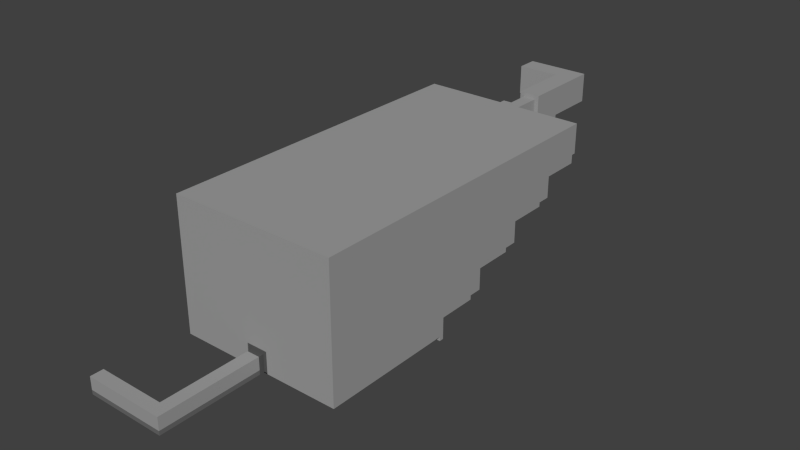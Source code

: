 # Source: hub.blend  (saved by Blender 2.75.0; exported with 4.5.12 LTS)
import bpy
from mathutils import Matrix  # noqa: F401  (used for matrix-valued properties, if any)

bpy.ops.wm.read_factory_settings(use_empty=True)
scene = bpy.context.scene
scene.name = 'Scene'

# ---- collections
col_collection_1 = bpy.data.collections.new('Collection 1'); scene.collection.children.link(col_collection_1)
col_collection_2 = bpy.data.collections.new('Collection 2'); scene.collection.children.link(col_collection_2)

# ---- materials (node trees are filled in below, after node groups)
mat_dark = bpy.data.materials.new('Dark')
mat_dark.alpha_threshold = 0.0
mat_dark.use_transparent_shadow = False
mat_dark.diffuse_color = (0.1, 0.1, 0.1, 1.0)
mat_dark.roughness = 0.5
mat_dark.line_color = (0.0, 0.0, 0.0, 1.0)
mat_stone = bpy.data.materials.new('Stone')
mat_stone.alpha_threshold = 0.0
mat_stone.use_transparent_shadow = False
mat_stone.diffuse_color = (0.35, 0.35, 0.35, 1.0)
mat_stone.roughness = 0.5
mat_stone.line_color = (0.0, 0.0, 0.0, 1.0)
mat_mid = bpy.data.materials.new('Mid')
mat_mid.alpha_threshold = 0.0
mat_mid.use_transparent_shadow = False
mat_mid.diffuse_color = (0.152, 0.152, 0.152, 1.0)
mat_mid.roughness = 0.5
mat_mid.line_color = (0.0, 0.0, 0.0, 1.0)
mat_invisible = bpy.data.materials.new('Invisible')
mat_invisible.alpha_threshold = 0.0
mat_invisible.use_transparent_shadow = False
mat_invisible.diffuse_color = (0.0, 0.0, 0.0, 1.0)
mat_invisible.roughness = 0.5
mat_invisible.line_color = (0.0, 0.0, 0.0, 1.0)
mat_shaded = bpy.data.materials.new('Shaded')
mat_shaded.alpha_threshold = 0.0
mat_shaded.use_transparent_shadow = False
mat_shaded.diffuse_color = (0.3, 0.3, 0.3, 1.0)
mat_shaded.roughness = 0.5
mat_shaded.line_color = (0.0, 0.0, 0.0, 1.0)

# ---- material node trees

# ---- world
world_world = bpy.data.worlds.new('World'); scene.world = world_world
world_world.color = (0.05088, 0.05088, 0.05088)
world_world.use_sun_shadow = False
world_world.sun_shadow_jitter_overblur = 0.0
world_world.cycles.sampling_method = 'MANUAL'
world_world.cycles.sample_map_resolution = 256

# ---- meshes
me_cube_000 = bpy.data.meshes.new('Cube.000')
me_cube_000.from_pydata([(1.5, 0.0, -2.5), (-1.5, 0.0, -2.5), (1.5, 0.0, 2.6), (-1.5, 0.0, 2.6), (1.5, -1.0, -2.5), (-1.5, -1.0, -2.5), (1.5, -1.0, 2.6), (-1.5, -1.0, 2.6)], [], [(0, 1, 3, 2), (4, 6, 7, 5), (3, 1, 5, 7), (2, 3, 7, 6), (0, 2, 6, 4), (1, 0, 4, 5)])
me_cube_000.polygons.foreach_set('material_index', [2, 2, 2, 2, 2, 2])
me_cube_000.materials.append(mat_dark)
me_cube_000.materials.append(mat_stone)
me_cube_000.materials.append(mat_mid)
me_cube_000.use_remesh_preserve_volume = False
me_cube_000.use_remesh_preserve_attributes = False
me_cube_000.use_mirror_vertex_groups = False
me_cube_000.update()
me_cube_014 = bpy.data.meshes.new('Cube.014')
me_cube_014.from_pydata([(-1.5, -2.091, 1.227), (-1.5, 6.909, 1.227), (-1.5, 6.909, 2.227), (1.5, -2.091, 1.227), (1.5, 6.909, 1.227), (1.5, 6.909, 2.227), (2.5, 6.909, 2.227), (2.5, 6.909, 1.227), (2.5, -2.091, 2.227), (2.5, -2.091, 1.227), (-2.5, -2.091, 1.227), (-2.5, -2.091, 2.227), (-2.5, 6.909, 2.227), (-2.5, 6.909, 1.227), (-1.5, 6.909, -2.773), (-1.5, -2.091, -2.773), (-2.5, 6.909, -2.773), (-2.5, -2.091, -2.773), (-1.5, 6.909, -3.773), (-1.5, -2.091, -3.773), (-2.5, 6.909, -3.773), (-2.5, -2.091, -3.773), (1.5, 6.909, -2.773), (1.5, -2.091, -2.773), (1.5, 6.909, -3.773), (1.5, -2.091, -3.773), (2.5, 6.909, -2.773), (2.5, -2.091, -2.773), (2.5, 6.909, -3.773), (2.5, -2.091, -3.773), (18.5, 6.909, 2.227), (18.5, 6.909, 1.227), (18.5, -2.091, 2.227), (18.5, -2.091, 1.227), (19.5, 6.909, 2.227), (19.5, 6.909, 1.227), (19.5, -2.091, 2.227), (19.5, -2.091, 1.227), (-18.5, -2.091, 1.227), (-18.5, -2.091, 2.227), (-18.5, 6.909, 2.227), (-18.5, 6.909, 1.227), (-19.5, -2.091, 1.227), (-19.5, -2.091, 2.227), (-19.5, 6.909, 2.227), (-19.5, 6.909, 1.227), (-2.5, -3.091, 1.227), (-2.5, -3.091, 2.227), (-18.5, -3.091, 1.227), (-18.5, -3.091, 2.227), (2.5, -3.091, 2.227), (2.5, -3.091, 1.227), (18.5, -3.091, 2.227), (18.5, -3.091, 1.227), (-1.5, -3.091, 1.227), (-1.5, -3.091, 2.227), (1.5, -3.091, 2.227), (1.5, -3.091, 1.227), (-1.5, -3.091, -2.773), (-2.5, -3.091, -2.773), (-1.5, -3.091, -3.773), (-2.5, -3.091, -3.773), (1.5, -3.091, -3.773), (1.5, -3.091, -2.773), (2.5, -3.091, -3.773), (2.5, -3.091, -2.773), (-19.5, -3.091, 1.227), (-19.5, -3.091, 2.227), (-18.5, -2.091, -2.773), (18.5, -2.091, -2.773), (19.5, -3.091, 2.227), (19.5, -3.091, 1.227), (-19.5, -2.091, -2.773), (-18.5, -3.091, -2.773), (-19.5, -3.091, -2.773), (-18.5, -2.091, -3.773), (-18.5, -3.091, -3.773), (-19.5, -2.091, -3.773), (-19.5, -3.091, -3.773), (19.5, -2.091, -2.773), (18.5, -3.091, -2.773), (19.5, -3.091, -2.773), (18.5, -2.091, -3.773), (18.5, -3.091, -3.773), (19.5, -2.091, -3.773), (19.5, -3.091, -3.773), (-1.5, -2.091, 3.227), (-1.5, 6.909, 3.227), (1.5, -2.091, 3.227), (1.5, 6.909, 3.227), (2.5, 6.909, 3.227), (2.5, -2.091, 3.227), (-2.5, -2.091, 3.227), (-2.5, 6.909, 3.227), (18.5, 6.909, 3.227), (18.5, -2.091, 3.227), (19.5, 6.909, 3.227), (19.5, -2.091, 3.227), (-18.5, -2.091, 3.227), (-18.5, 6.909, 3.227), (-19.5, -2.091, 3.227), (-19.5, 6.909, 3.227), (-2.5, -3.091, 3.227), (-18.5, -3.091, 3.227), (2.5, -3.091, 3.227), (18.5, -3.091, 3.227), (-1.5, -3.091, 3.227), (1.5, -3.091, 3.227), (-19.5, -3.091, 3.227), (19.5, -3.091, 3.227), (1.5, 6.909, -1.773), (1.5, -2.091, -1.773), (-1.5, -2.091, -1.773), (-1.5, 6.909, -1.773), (-2.5, -3.291, 1.227), (-2.5, -3.291, 2.227), (2.5, -3.291, 2.227), (2.5, -3.291, 1.227), (-1.5, -3.291, 1.227), (-1.5, -3.291, 2.227), (1.5, -3.291, 2.227), (1.5, -3.291, 1.227), (-1.5, -3.291, -2.773), (-2.5, -3.291, -2.773), (2.5, -3.291, -2.773), (1.5, -3.291, -2.773)], [], [(113, 112, 15, 14), (2, 5, 4, 1), (67, 49, 103, 108), (0, 1, 4, 3), (49, 47, 102, 103), (8, 9, 51, 50), (3, 4, 7, 9), (70, 36, 97, 109), (4, 5, 6, 7), (13, 10, 38, 41), (43, 67, 108, 100), (2, 1, 13, 12), (15, 112, 0, 54, 58), (29, 27, 65, 64), (13, 1, 113, 14, 16), (10, 13, 16, 17), (18, 19, 21, 20), (19, 18, 24, 25), (16, 14, 18, 20), (17, 16, 20, 21), (24, 22, 26, 28), (21, 19, 60, 61), (14, 15, 23, 22), (18, 14, 22, 24), (26, 27, 29, 28), (25, 24, 28, 29), (26, 22, 110, 4, 7), (27, 26, 7, 9), (25, 29, 64, 62), (110, 111, 3, 4), (33, 31, 35, 37), (7, 6, 30, 31), (9, 7, 31, 33), (34, 30, 94, 96), (34, 36, 37, 35), (56, 50, 104, 107), (32, 33, 37, 36), (31, 30, 34, 35), (38, 39, 43, 42), (55, 56, 107, 106), (12, 13, 41, 40), (43, 44, 45, 42), (41, 38, 42, 45), (30, 6, 90, 94), (40, 41, 45, 44), (46, 47, 49, 48), (47, 55, 106, 102), (10, 11, 47, 46), (66, 42, 72, 74), (50, 51, 53, 52), (2, 12, 93, 87), (71, 53, 80, 81), (33, 37, 79, 69), (46, 59, 123, 114), (58, 59, 61, 60), (58, 60, 62, 63), (63, 62, 64, 65), (17, 21, 61, 59), (0, 3, 57, 54), (3, 111, 23, 63, 57), (19, 25, 62, 60), (23, 15, 58, 63), (27, 9, 51, 65), (5, 2, 87, 89), (54, 57, 121, 118), (51, 50, 116, 117), (55, 47, 115, 119), (56, 55, 119, 120), (50, 52, 105, 104), (10, 17, 59, 46), (48, 49, 67, 66), (43, 42, 66, 67), (42, 38, 68, 72), (6, 5, 89, 90), (48, 66, 74, 73), (52, 53, 71, 70), (73, 74, 78, 76), (37, 71, 81, 79), (37, 36, 70, 71), (44, 43, 100, 101), (69, 79, 84, 82), (75, 76, 78, 77), (46, 48, 73, 59), (74, 72, 77, 78), (38, 10, 17, 68), (79, 81, 85, 84), (72, 68, 75, 77), (68, 17, 21, 75), (75, 21, 61, 76), (59, 73, 76, 61), (83, 82, 84, 85), (9, 33, 69, 27), (53, 51, 65, 80), (81, 80, 83, 85), (27, 69, 82, 29), (29, 82, 83, 64), (80, 65, 64, 83), (88, 86, 106, 107), (88, 89, 87, 86), (89, 88, 91, 90), (86, 87, 93, 92), (90, 91, 95, 94), (94, 95, 97, 96), (92, 93, 99, 98), (98, 99, 101, 100), (92, 98, 103, 102), (95, 91, 104, 105), (91, 88, 107, 104), (86, 92, 102, 106), (103, 98, 100, 108), (95, 105, 109, 97), (52, 70, 109, 105), (12, 40, 99, 93), (36, 34, 96, 97), (40, 44, 101, 99), (22, 23, 111, 110), (1, 0, 112, 113), (120, 119, 118, 121), (120, 121, 117, 116), (118, 119, 115, 114), (118, 114, 123, 122), (125, 124, 117, 121), (50, 56, 120, 116), (63, 65, 124, 125), (59, 58, 122, 123), (65, 51, 117, 124), (47, 46, 114, 115), (57, 63, 125, 121), (58, 54, 118, 122)])
me_cube_014.polygons.foreach_set('material_index', [0, 1, 2, 1, 2, 1, 1, 1, 1, 1, 1, 1, 0, 1, 1, 1, 1, 1, 1, 1, 1, 1, 1, 1, 1, 1, 1, 1, 1, 1, 1, 1, 1, 1, 1, 2, 1, 1, 1, 2, 1, 1, 1, 1, 1, 1, 2, 1, 1, 1, 1, 1, 1, 0, 1, 1, 1, 1, 0, 0, 1, 1, 1, 1, 0, 0, 0, 0, 2, 1, 1, 1, 1, 1, 1, 1, 1, 1, 1, 1, 1, 1, 1, 1, 1, 1, 1, 1, 1, 1, 1, 1, 1, 1, 1, 1, 1, 0, 1, 1, 1, 1, 0, 1, 0, 0, 0, 0, 0, 0, 0, 2, 1, 1, 1, 0, 1, 0, 0, 0, 0, 0, 0, 1, 1, 0, 0, 0, 0])
me_cube_014.materials.append(mat_mid)
me_cube_014.materials.append(mat_stone)
me_cube_014.materials.append(mat_dark)
me_cube_014.use_remesh_preserve_volume = False
me_cube_014.use_remesh_preserve_attributes = False
me_cube_014.use_mirror_vertex_groups = False
me_cube_014.update()
me_cube_001 = bpy.data.meshes.new('Cube.001')
me_cube_001.from_pydata([(-1.5, 0.0, -2.0), (1.5, 0.0, -2.0), (-1.5, 0.0, 3.0), (1.5, 0.0, 3.0)], [], [(3, 1, 0, 2)])
me_cube_001.materials.append(mat_invisible)
me_cube_001.use_remesh_preserve_volume = False
me_cube_001.use_remesh_preserve_attributes = False
me_cube_001.use_mirror_vertex_groups = False
me_cube_001.update()
me_plane_006 = bpy.data.meshes.new('Plane.006')
me_plane_006.from_pydata([(4.0, 0.0, -1.0), (1.0, 0.0, -1.0), (4.0, 1.0, -1.0), (1.0, 1.0, -1.0), (0.0, 0.0, -1.0), (0.0, 1.0, -1.0), (5.0, 0.0, -1.0), (5.0, 1.0, -1.0), (4.0, 15.0, -1.0), (1.0, 15.0, -1.0), (0.0, 15.0, -1.0), (5.0, 15.0, -1.0), (4.0, 16.0, -1.0), (1.0, 16.0, -1.0), (0.0, 16.0, -1.0), (5.0, 16.0, -1.0), (4.0, 19.0, -1.0), (1.0, 19.0, -1.0), (0.0, 19.0, -1.0), (5.0, 19.0, -1.0), (4.0, 20.0, -1.0), (1.0, 20.0, -1.0), (0.0, 20.0, -1.0), (5.0, 20.0, -1.0), (-9.0, 15.0, -1.0), (-9.0, 16.0, -1.0), (-9.0, 19.0, -1.0), (-9.0, 20.0, -1.0), (-10.0, 15.0, -1.0), (-10.0, 16.0, -1.0), (-10.0, 19.0, -1.0), (-10.0, 20.0, -1.0), (4.0, 0.0, 0.0), (1.0, 0.0, 0.0), (4.0, 1.0, 0.0), (1.0, 1.0, 0.0), (0.0, 0.0, 0.0), (0.0, 1.0, 0.0), (5.0, 0.0, 0.0), (5.0, 1.0, 0.0), (4.0, 15.0, 0.0), (1.0, 15.0, 0.0), (0.0, 15.0, 0.0), (5.0, 15.0, 0.0), (4.0, 16.0, 0.0), (1.0, 16.0, 0.0), (0.0, 16.0, 0.0), (5.0, 16.0, 0.0), (4.0, 19.0, 0.0), (1.0, 19.0, 0.0), (0.0, 19.0, 0.0), (5.0, 19.0, 0.0), (4.0, 20.0, 0.0), (1.0, 20.0, 0.0), (0.0, 20.0, 0.0), (5.0, 20.0, 0.0), (-9.0, 15.0, 0.0), (-9.0, 16.0, 0.0), (-9.0, 19.0, 0.0), (-9.0, 20.0, 0.0), (-10.0, 15.0, 0.0), (-10.0, 16.0, 0.0), (-10.0, 19.0, 0.0), (-10.0, 20.0, 0.0), (4.0, 0.0, 1.0), (1.0, 0.0, 1.0), (4.0, 1.0, 1.0), (1.0, 1.0, 1.0), (0.0, 0.0, 1.0), (0.0, 1.0, 1.0), (5.0, 0.0, 1.0), (5.0, 1.0, 1.0), (4.0, 15.0, 1.0), (1.0, 15.0, 1.0), (0.0, 15.0, 1.0), (5.0, 15.0, 1.0), (4.0, 16.0, 1.0), (1.0, 16.0, 1.0), (0.0, 16.0, 1.0), (5.0, 16.0, 1.0), (4.0, 19.0, 1.0), (1.0, 19.0, 1.0), (0.0, 19.0, 1.0), (5.0, 19.0, 1.0), (4.0, 20.0, 1.0), (1.0, 20.0, 1.0), (0.0, 20.0, 1.0), (5.0, 20.0, 1.0), (-9.0, 15.0, 1.0), (-9.0, 16.0, 1.0), (-9.0, 19.0, 1.0), (-9.0, 20.0, 1.0), (-10.0, 15.0, 1.0), (-10.0, 16.0, 1.0), (-10.0, 19.0, 1.0), (-10.0, 20.0, 1.0), (4.0, 0.0, 5.0), (1.0, 0.0, 5.0), (4.0, 1.0, 5.0), (1.0, 1.0, 5.0), (0.0, 0.0, 5.0), (0.0, 1.0, 5.0), (5.0, 0.0, 5.0), (5.0, 1.0, 5.0), (4.0, 15.0, 5.0), (1.0, 15.0, 5.0), (0.0, 15.0, 5.0), (5.0, 15.0, 5.0), (4.0, 16.0, 5.0), (1.0, 16.0, 5.0), (0.0, 16.0, 5.0), (5.0, 16.0, 5.0), (4.0, 19.0, 5.0), (1.0, 19.0, 5.0), (0.0, 19.0, 5.0), (5.0, 19.0, 5.0), (4.0, 20.0, 5.0), (1.0, 20.0, 5.0), (0.0, 20.0, 5.0), (5.0, 20.0, 5.0), (-9.0, 15.0, 5.0), (-9.0, 16.0, 5.0), (-9.0, 19.0, 5.0), (-9.0, 20.0, 5.0), (-10.0, 15.0, 5.0), (-10.0, 16.0, 5.0), (-10.0, 19.0, 5.0), (-10.0, 20.0, 5.0), (4.0, 0.0, 6.0), (1.0, 0.0, 6.0), (4.0, 1.0, 6.0), (1.0, 1.0, 6.0), (0.0, 0.0, 6.0), (0.0, 1.0, 6.0), (5.0, 0.0, 6.0), (5.0, 1.0, 6.0), (4.0, 15.0, 6.0), (1.0, 15.0, 6.0), (0.0, 15.0, 6.0), (5.0, 15.0, 6.0), (4.0, 16.0, 6.0), (1.0, 16.0, 6.0), (0.0, 16.0, 6.0), (5.0, 16.0, 6.0), (4.0, 19.0, 6.0), (1.0, 19.0, 6.0), (0.0, 19.0, 6.0), (5.0, 19.0, 6.0), (4.0, 20.0, 6.0), (1.0, 20.0, 6.0), (0.0, 20.0, 6.0), (5.0, 20.0, 6.0), (-9.0, 15.0, 6.0), (-9.0, 16.0, 6.0), (-9.0, 19.0, 6.0), (-9.0, 20.0, 6.0), (-10.0, 15.0, 6.0), (-10.0, 16.0, 6.0), (-10.0, 19.0, 6.0), (-10.0, 20.0, 6.0)], [], [(1, 3, 2, 0), (1, 4, 5, 3), (2, 7, 6, 0), (2, 8, 11, 7), (5, 10, 9, 3), (3, 9, 8, 2), (8, 12, 15, 11), (10, 14, 13, 9), (9, 13, 12, 8), (12, 16, 19, 15), (14, 18, 17, 13), (13, 17, 16, 12), (16, 20, 23, 19), (18, 22, 21, 17), (17, 21, 20, 16), (18, 26, 27, 22), (14, 25, 26, 18), (10, 24, 25, 14), (26, 30, 31, 27), (25, 29, 30, 26), (24, 28, 29, 25), (33, 32, 34, 35), (58, 50, 82, 90), (43, 47, 79, 75), (53, 54, 86, 85), (46, 57, 89, 78), (35, 34, 40, 41), (41, 45, 77, 73), (61, 60, 92, 93), (41, 40, 44, 45), (50, 49, 81, 82), (46, 45, 49, 50), (45, 44, 48, 49), (39, 43, 75, 71), (34, 32, 64, 66), (63, 62, 94, 95), (35, 41, 73, 67), (46, 50, 58, 57), (36, 33, 65, 68), (48, 44, 76, 80), (57, 58, 62, 61), (59, 63, 95, 91), (30, 29, 61, 62), (19, 23, 55, 51), (1, 0, 32, 33), (23, 20, 52, 55), (24, 10, 42, 56), (0, 6, 38, 32), (20, 21, 53, 52), (22, 27, 59, 54), (28, 24, 56, 60), (6, 7, 39, 38), (27, 31, 63, 59), (4, 1, 33, 36), (31, 30, 62, 63), (7, 11, 43, 39), (29, 28, 60, 61), (11, 15, 47, 43), (21, 22, 54, 53), (15, 19, 51, 47), (5, 4, 36, 37), (10, 5, 37, 42), (65, 67, 99, 97), (67, 73, 105, 99), (69, 68, 100, 101), (79, 83, 115, 111), (86, 91, 123, 118), (85, 86, 118, 117), (88, 74, 106, 120), (75, 79, 111, 107), (95, 94, 126, 127), (73, 77, 109, 105), (91, 95, 127, 123), (82, 81, 113, 114), (72, 66, 98, 104), (92, 88, 120, 124), (57, 61, 93, 89), (47, 51, 83, 79), (62, 58, 90, 94), (37, 36, 68, 69), (42, 37, 69, 74), (51, 55, 87, 83), (33, 35, 67, 65), (40, 34, 66, 72), (49, 48, 80, 81), (56, 42, 74, 88), (55, 52, 84, 87), (54, 59, 91, 86), (52, 53, 85, 84), (32, 38, 70, 64), (44, 40, 72, 76), (60, 56, 88, 92), (38, 39, 71, 70), (45, 46, 78, 77), (118, 123, 155, 150), (117, 118, 150, 149), (120, 106, 138, 152), (107, 111, 143, 139), (127, 126, 158, 159), (123, 127, 159, 155), (124, 120, 152, 156), (106, 101, 133, 138), (153, 142, 146, 154), (141, 140, 144, 145), (145, 146, 142, 141), (71, 75, 107, 103), (89, 93, 125, 121), (81, 80, 112, 113), (94, 90, 122, 126), (83, 87, 119, 115), (64, 70, 102, 96), (93, 92, 124, 125), (87, 84, 116, 119), (70, 71, 103, 102), (76, 72, 104, 108), (78, 89, 121, 110), (84, 85, 117, 116), (68, 65, 97, 100), (77, 78, 110, 109), (90, 82, 114, 122), (80, 76, 108, 112), (66, 64, 96, 98), (74, 69, 101, 106), (129, 131, 133, 132), (130, 128, 134, 135), (130, 135, 139, 136), (133, 131, 137, 138), (136, 139, 143, 140), (138, 137, 141, 142), (140, 143, 147, 144), (144, 147, 151, 148), (146, 145, 149, 150), (145, 144, 148, 149), (146, 150, 155, 154), (138, 142, 153, 152), (154, 155, 159, 158), (152, 153, 157, 156), (111, 115, 147, 143), (101, 100, 132, 133), (103, 107, 139, 135), (137, 136, 140, 141), (96, 128, 129, 97), (115, 119, 151, 147), (96, 102, 134, 128), (125, 124, 156, 157), (119, 116, 148, 151), (102, 103, 135, 134), (157, 158, 126, 125), (116, 117, 149, 148), (100, 97, 129, 132), (157, 153, 154, 158), (131, 129, 128, 130), (137, 131, 130, 136), (98, 96, 97, 99), (104, 98, 99, 105), (108, 104, 105, 109), (110, 114, 113, 109), (108, 109, 113, 112), (122, 114, 110, 121), (126, 122, 121, 125)])
me_plane_006.polygons.foreach_set('material_index', [0, 0, 0, 0, 0, 0, 0, 0, 0, 0, 0, 0, 0, 0, 0, 0, 0, 0, 0, 0, 0, 0, 1, 0, 0, 1, 0, 1, 0, 0, 1, 0, 0, 0, 1, 0, 1, 0, 0, 1, 0, 0, 0, 0, 0, 0, 0, 0, 0, 0, 0, 0, 0, 0, 0, 0, 0, 0, 0, 0, 0, 0, 0, 0, 0, 0, 0, 0, 0, 0, 0, 0, 0, 0, 0, 0, 1, 0, 1, 0, 0, 0, 1, 1, 1, 0, 0, 0, 0, 0, 1, 0, 0, 1, 0, 0, 0, 0, 0, 0, 0, 0, 0, 0, 0, 0, 0, 0, 0, 0, 0, 0, 0, 0, 0, 0, 0, 0, 0, 0, 0, 0, 0, 0, 0, 0, 0, 0, 0, 0, 0, 0, 0, 0, 0, 0, 0, 0, 0, 0, 0, 0, 0, 0, 0, 0, 0, 0, 0, 0, 0, 0, 0, 0, 0, 0, 0, 0, 0, 0])
me_plane_006.materials.append(mat_stone)
me_plane_006.materials.append(mat_mid)
me_plane_006.use_remesh_preserve_volume = False
me_plane_006.use_remesh_preserve_attributes = False
me_plane_006.use_mirror_vertex_groups = False
me_plane_006.update()
me_plane_004 = bpy.data.meshes.new('Plane.004')
me_plane_004.from_pydata([(4.0, 0.0, -1.0), (1.0, 0.0, -1.0), (4.0, 1.0, -1.0), (1.0, 1.0, -1.0), (0.0, 0.0, -1.0), (0.0, 1.0, -1.0), (5.0, 0.0, -1.0), (5.0, 1.0, -1.0), (4.0, 15.0, -1.0), (1.0, 15.0, -1.0), (0.0, 15.0, -1.0), (5.0, 15.0, -1.0), (4.0, 16.0, -1.0), (1.0, 16.0, -1.0), (0.0, 16.0, -1.0), (5.0, 16.0, -1.0), (4.0, 19.0, -1.0), (1.0, 19.0, -1.0), (0.0, 19.0, -1.0), (5.0, 19.0, -1.0), (4.0, 20.0, -1.0), (1.0, 20.0, -1.0), (0.0, 20.0, -1.0), (5.0, 20.0, -1.0), (-9.0, 15.0, -1.0), (-9.0, 16.0, -1.0), (-9.0, 19.0, -1.0), (-9.0, 20.0, -1.0), (-10.0, 15.0, -1.0), (-10.0, 16.0, -1.0), (-10.0, 19.0, -1.0), (-10.0, 20.0, -1.0), (4.0, 0.0, 0.0), (1.0, 0.0, 0.0), (4.0, 1.0, 0.0), (1.0, 1.0, 0.0), (0.0, 0.0, 0.0), (0.0, 1.0, 0.0), (5.0, 0.0, 0.0), (5.0, 1.0, 0.0), (4.0, 15.0, 0.0), (1.0, 15.0, 0.0), (0.0, 15.0, 0.0), (5.0, 15.0, 0.0), (4.0, 16.0, 0.0), (1.0, 16.0, 0.0), (0.0, 16.0, 0.0), (5.0, 16.0, 0.0), (4.0, 19.0, 0.0), (1.0, 19.0, 0.0), (0.0, 19.0, 0.0), (5.0, 19.0, 0.0), (4.0, 20.0, 0.0), (1.0, 20.0, 0.0), (0.0, 20.0, 0.0), (5.0, 20.0, 0.0), (-9.0, 15.0, 0.0), (-9.0, 16.0, 0.0), (-9.0, 19.0, 0.0), (-9.0, 20.0, 0.0), (-10.0, 15.0, 0.0), (-10.0, 16.0, 0.0), (-10.0, 19.0, 0.0), (-10.0, 20.0, 0.0), (4.0, 0.0, 1.0), (1.0, 0.0, 1.0), (4.0, 1.0, 1.0), (1.0, 1.0, 1.0), (0.0, 0.0, 1.0), (0.0, 1.0, 1.0), (5.0, 0.0, 1.0), (5.0, 1.0, 1.0), (4.0, 15.0, 1.0), (1.0, 15.0, 1.0), (0.0, 15.0, 1.0), (5.0, 15.0, 1.0), (4.0, 16.0, 1.0), (1.0, 16.0, 1.0), (0.0, 16.0, 1.0), (5.0, 16.0, 1.0), (4.0, 19.0, 1.0), (1.0, 19.0, 1.0), (0.0, 19.0, 1.0), (5.0, 19.0, 1.0), (4.0, 20.0, 1.0), (1.0, 20.0, 1.0), (0.0, 20.0, 1.0), (5.0, 20.0, 1.0), (-9.0, 15.0, 1.0), (-9.0, 16.0, 1.0), (-9.0, 19.0, 1.0), (-9.0, 20.0, 1.0), (-10.0, 15.0, 1.0), (-10.0, 16.0, 1.0), (-10.0, 19.0, 1.0), (-10.0, 20.0, 1.0), (4.0, 0.0, 4.0), (1.0, 0.0, 4.0), (4.0, 1.0, 4.0), (1.0, 1.0, 4.0), (0.0, 0.0, 4.0), (0.0, 1.0, 4.0), (5.0, 0.0, 4.0), (5.0, 1.0, 4.0), (4.0, 15.0, 4.0), (1.0, 15.0, 4.0), (0.0, 15.0, 4.0), (5.0, 15.0, 4.0), (4.0, 16.0, 4.0), (1.0, 16.0, 4.0), (0.0, 16.0, 4.0), (5.0, 16.0, 4.0), (4.0, 19.0, 4.0), (1.0, 19.0, 4.0), (0.0, 19.0, 4.0), (5.0, 19.0, 4.0), (4.0, 20.0, 4.0), (1.0, 20.0, 4.0), (0.0, 20.0, 4.0), (5.0, 20.0, 4.0), (-9.0, 15.0, 4.0), (-9.0, 16.0, 4.0), (-9.0, 19.0, 4.0), (-9.0, 20.0, 4.0), (-10.0, 15.0, 4.0), (-10.0, 16.0, 4.0), (-10.0, 19.0, 4.0), (-10.0, 20.0, 4.0), (4.0, 0.0, 5.0), (1.0, 0.0, 5.0), (4.0, 1.0, 5.0), (1.0, 1.0, 5.0), (0.0, 0.0, 5.0), (0.0, 1.0, 5.0), (5.0, 0.0, 5.0), (5.0, 1.0, 5.0), (4.0, 15.0, 5.0), (1.0, 15.0, 5.0), (0.0, 15.0, 5.0), (5.0, 15.0, 5.0), (4.0, 16.0, 5.0), (1.0, 16.0, 5.0), (0.0, 16.0, 5.0), (5.0, 16.0, 5.0), (4.0, 19.0, 5.0), (1.0, 19.0, 5.0), (0.0, 19.0, 5.0), (5.0, 19.0, 5.0), (4.0, 20.0, 5.0), (1.0, 20.0, 5.0), (0.0, 20.0, 5.0), (5.0, 20.0, 5.0), (-9.0, 15.0, 5.0), (-9.0, 16.0, 5.0), (-9.0, 19.0, 5.0), (-9.0, 20.0, 5.0), (-10.0, 15.0, 5.0), (-10.0, 16.0, 5.0), (-10.0, 19.0, 5.0), (-10.0, 20.0, 5.0)], [], [(1, 3, 2, 0), (1, 4, 5, 3), (2, 7, 6, 0), (2, 8, 11, 7), (5, 10, 9, 3), (3, 9, 8, 2), (8, 12, 15, 11), (10, 14, 13, 9), (9, 13, 12, 8), (12, 16, 19, 15), (14, 18, 17, 13), (13, 17, 16, 12), (16, 20, 23, 19), (18, 22, 21, 17), (17, 21, 20, 16), (18, 26, 27, 22), (14, 25, 26, 18), (10, 24, 25, 14), (26, 30, 31, 27), (25, 29, 30, 26), (24, 28, 29, 25), (33, 32, 34, 35), (58, 50, 82, 90), (43, 47, 79, 75), (53, 54, 86, 85), (46, 57, 89, 78), (35, 34, 40, 41), (41, 45, 77, 73), (61, 60, 92, 93), (41, 40, 44, 45), (50, 49, 81, 82), (46, 45, 49, 50), (45, 44, 48, 49), (39, 43, 75, 71), (34, 32, 64, 66), (63, 62, 94, 95), (35, 41, 73, 67), (46, 50, 58, 57), (36, 33, 65, 68), (48, 44, 76, 80), (57, 58, 62, 61), (59, 63, 95, 91), (30, 29, 61, 62), (19, 23, 55, 51), (1, 0, 32, 33), (23, 20, 52, 55), (24, 10, 42, 56), (0, 6, 38, 32), (20, 21, 53, 52), (22, 27, 59, 54), (28, 24, 56, 60), (6, 7, 39, 38), (27, 31, 63, 59), (4, 1, 33, 36), (31, 30, 62, 63), (7, 11, 43, 39), (29, 28, 60, 61), (11, 15, 47, 43), (21, 22, 54, 53), (15, 19, 51, 47), (5, 4, 36, 37), (10, 5, 37, 42), (65, 67, 99, 97), (67, 73, 105, 99), (69, 68, 100, 101), (79, 83, 115, 111), (86, 91, 123, 118), (85, 86, 118, 117), (88, 74, 106, 120), (75, 79, 111, 107), (95, 94, 126, 127), (73, 77, 109, 105), (91, 95, 127, 123), (82, 81, 113, 114), (72, 66, 98, 104), (92, 88, 120, 124), (57, 61, 93, 89), (47, 51, 83, 79), (62, 58, 90, 94), (37, 36, 68, 69), (42, 37, 69, 74), (51, 55, 87, 83), (33, 35, 67, 65), (40, 34, 66, 72), (49, 48, 80, 81), (56, 42, 74, 88), (55, 52, 84, 87), (54, 59, 91, 86), (52, 53, 85, 84), (32, 38, 70, 64), (44, 40, 72, 76), (60, 56, 88, 92), (38, 39, 71, 70), (45, 46, 78, 77), (118, 123, 155, 150), (117, 118, 150, 149), (120, 106, 138, 152), (107, 111, 143, 139), (127, 126, 158, 159), (123, 127, 159, 155), (124, 120, 152, 156), (106, 101, 133, 138), (153, 142, 146, 154), (141, 140, 144, 145), (145, 146, 142, 141), (71, 75, 107, 103), (89, 93, 125, 121), (81, 80, 112, 113), (94, 90, 122, 126), (83, 87, 119, 115), (64, 70, 102, 96), (93, 92, 124, 125), (87, 84, 116, 119), (70, 71, 103, 102), (76, 72, 104, 108), (78, 89, 121, 110), (84, 85, 117, 116), (68, 65, 97, 100), (77, 78, 110, 109), (90, 82, 114, 122), (80, 76, 108, 112), (66, 64, 96, 98), (74, 69, 101, 106), (129, 131, 133, 132), (130, 128, 134, 135), (130, 135, 139, 136), (133, 131, 137, 138), (136, 139, 143, 140), (138, 137, 141, 142), (140, 143, 147, 144), (144, 147, 151, 148), (146, 145, 149, 150), (145, 144, 148, 149), (146, 150, 155, 154), (138, 142, 153, 152), (154, 155, 159, 158), (152, 153, 157, 156), (111, 115, 147, 143), (101, 100, 132, 133), (103, 107, 139, 135), (137, 136, 140, 141), (96, 128, 129, 97), (115, 119, 151, 147), (96, 102, 134, 128), (125, 124, 156, 157), (119, 116, 148, 151), (102, 103, 135, 134), (157, 158, 126, 125), (116, 117, 149, 148), (100, 97, 129, 132), (157, 153, 154, 158), (131, 129, 128, 130), (137, 131, 130, 136), (98, 96, 97, 99), (104, 98, 99, 105), (108, 104, 105, 109), (110, 114, 113, 109), (108, 109, 113, 112), (122, 114, 110, 121), (126, 122, 121, 125)])
me_plane_004.polygons.foreach_set('material_index', [0, 0, 0, 0, 0, 0, 0, 0, 0, 0, 0, 0, 0, 0, 0, 0, 0, 0, 0, 0, 0, 0, 1, 0, 0, 1, 0, 1, 0, 0, 1, 0, 0, 0, 1, 0, 1, 0, 0, 1, 0, 0, 0, 0, 0, 0, 0, 0, 0, 0, 0, 0, 0, 0, 0, 0, 0, 0, 0, 0, 0, 0, 0, 0, 0, 0, 0, 0, 0, 0, 0, 0, 0, 0, 0, 0, 1, 0, 1, 0, 0, 0, 1, 1, 1, 0, 0, 0, 0, 0, 1, 0, 0, 1, 0, 0, 0, 0, 0, 0, 0, 0, 0, 0, 0, 0, 0, 0, 0, 0, 0, 0, 0, 0, 0, 0, 0, 0, 0, 0, 0, 0, 0, 0, 0, 0, 0, 0, 0, 0, 0, 0, 0, 0, 0, 0, 0, 0, 0, 0, 0, 0, 0, 0, 0, 0, 0, 0, 0, 0, 0, 0, 0, 0, 0, 0, 0, 0, 0, 0])
me_plane_004.materials.append(mat_stone)
me_plane_004.materials.append(mat_mid)
me_plane_004.use_remesh_preserve_volume = False
me_plane_004.use_remesh_preserve_attributes = False
me_plane_004.use_mirror_vertex_groups = False
me_plane_004.update()
me_cube_007 = bpy.data.meshes.new('Cube.007')
me_cube_007.from_pydata([(-1.5, 0.0, -2.0), (1.5, 0.0, -2.0), (-1.5, 0.0, 2.0), (1.5, 0.0, 2.0)], [], [(3, 1, 0, 2)])
me_cube_007.materials.append(mat_invisible)
me_cube_007.use_remesh_preserve_volume = False
me_cube_007.use_remesh_preserve_attributes = False
me_cube_007.use_mirror_vertex_groups = False
me_cube_007.update()
me_cube_012 = bpy.data.meshes.new('Cube.012')
me_cube_012.from_pydata([(-1.5, -2.091, 1.227), (-1.5, 6.909, 1.227), (-1.5, 6.909, 2.227), (1.5, -2.091, 1.227), (1.5, 6.909, 1.227), (1.5, 6.909, 2.227), (2.5, 6.909, 2.227), (2.5, 6.909, 1.227), (2.5, -2.091, 2.227), (2.5, -2.091, 1.227), (-2.5, -2.091, 1.227), (-2.5, -2.091, 2.227), (-2.5, 6.909, 2.227), (-2.5, 6.909, 1.227), (-1.5, 6.909, -2.773), (-1.5, -2.091, -2.773), (-2.5, 6.909, -2.773), (-2.5, -2.091, -2.773), (-1.5, 6.909, -3.773), (-1.5, -2.091, -3.773), (-2.5, 6.909, -3.773), (-2.5, -2.091, -3.773), (1.5, 6.909, -2.773), (1.5, -2.091, -2.773), (1.5, 6.909, -3.773), (1.5, -2.091, -3.773), (2.5, 6.909, -2.773), (2.5, -2.091, -2.773), (2.5, 6.909, -3.773), (2.5, -2.091, -3.773), (18.5, 6.909, 2.227), (18.5, 6.909, 1.227), (18.5, -2.091, 2.227), (18.5, -2.091, 1.227), (19.5, 6.909, 2.227), (19.5, 6.909, 1.227), (19.5, -2.091, 2.227), (19.5, -2.091, 1.227), (-18.5, -2.091, 1.227), (-18.5, -2.091, 2.227), (-18.5, 6.909, 2.227), (-18.5, 6.909, 1.227), (-19.5, -2.091, 1.227), (-19.5, -2.091, 2.227), (-19.5, 6.909, 2.227), (-19.5, 6.909, 1.227), (-2.5, -3.091, 1.227), (-2.5, -3.091, 2.227), (-18.5, -3.091, 1.227), (-18.5, -3.091, 2.227), (2.5, -3.091, 2.227), (2.5, -3.091, 1.227), (18.5, -3.091, 2.227), (18.5, -3.091, 1.227), (-1.5, -3.091, 1.227), (-1.5, -3.091, 2.227), (1.5, -3.091, 2.227), (1.5, -3.091, 1.227), (-1.5, -3.091, -2.773), (-2.5, -3.091, -2.773), (-1.5, -3.091, -3.773), (-2.5, -3.091, -3.773), (1.5, -3.091, -3.773), (1.5, -3.091, -2.773), (2.5, -3.091, -3.773), (2.5, -3.091, -2.773), (-19.5, -3.091, 1.227), (-19.5, -3.091, 2.227), (-18.5, -2.091, -2.773), (18.5, -2.091, -2.773), (19.5, -3.091, 2.227), (19.5, -3.091, 1.227), (-19.5, -2.091, -2.773), (-18.5, -3.091, -2.773), (-19.5, -3.091, -2.773), (-18.5, -2.091, -3.773), (-18.5, -3.091, -3.773), (-19.5, -2.091, -3.773), (-19.5, -3.091, -3.773), (19.5, -2.091, -2.773), (18.5, -3.091, -2.773), (19.5, -3.091, -2.773), (18.5, -2.091, -3.773), (18.5, -3.091, -3.773), (19.5, -2.091, -3.773), (19.5, -3.091, -3.773), (-1.5, -2.091, 3.227), (-1.5, 6.909, 3.227), (1.5, -2.091, 3.227), (1.5, 6.909, 3.227), (2.5, 6.909, 3.227), (2.5, -2.091, 3.227), (-2.5, -2.091, 3.227), (-2.5, 6.909, 3.227), (18.5, 6.909, 3.227), (18.5, -2.091, 3.227), (19.5, 6.909, 3.227), (19.5, -2.091, 3.227), (-18.5, -2.091, 3.227), (-18.5, 6.909, 3.227), (-19.5, -2.091, 3.227), (-19.5, 6.909, 3.227), (-2.5, -3.091, 3.227), (-18.5, -3.091, 3.227), (2.5, -3.091, 3.227), (18.5, -3.091, 3.227), (-1.5, -3.091, 3.227), (1.5, -3.091, 3.227), (-19.5, -3.091, 3.227), (19.5, -3.091, 3.227), (-1.5, 8.909, 2.227), (1.5, 8.909, 2.227), (2.5, 8.909, 2.227), (-2.5, 8.909, 2.227), (18.5, 8.909, 2.227), (19.5, 8.909, 2.227), (-18.5, 8.909, 2.227), (-19.5, 8.909, 2.227), (-1.5, 8.909, 3.227), (1.5, 8.909, 3.227), (2.5, 8.909, 3.227), (-2.5, 8.909, 3.227), (18.5, 8.909, 3.227), (19.5, 8.909, 3.227), (-18.5, 8.909, 3.227), (-19.5, 8.909, 3.227), (-1.5, -2.091, -1.773), (-1.5, 6.909, -1.773), (1.5, 6.909, -1.773), (1.5, -2.091, -1.773), (-2.5, -3.291, 1.227), (-2.5, -3.291, 2.227), (2.5, -3.291, 2.227), (2.5, -3.291, 1.227), (-1.5, -3.291, 1.227), (-1.5, -3.291, 2.227), (1.5, -3.291, 2.227), (1.5, -3.291, 1.227), (-1.5, -3.291, -2.773), (-2.5, -3.291, -2.773), (2.5, -3.291, -2.773), (1.5, -3.291, -2.773)], [], [(127, 126, 15, 14), (2, 5, 4, 1), (67, 49, 103, 108), (0, 1, 4, 3), (49, 47, 102, 103), (8, 9, 51, 50), (3, 4, 7, 9), (70, 36, 97, 109), (4, 5, 6, 7), (13, 10, 38, 41), (43, 67, 108, 100), (2, 1, 13, 12), (15, 126, 0, 54, 58), (29, 27, 65, 64), (13, 1, 127, 14, 16), (10, 13, 16, 17), (18, 19, 21, 20), (19, 18, 24, 25), (16, 14, 18, 20), (17, 16, 20, 21), (24, 22, 26, 28), (21, 19, 60, 61), (14, 15, 23, 22), (18, 14, 22, 24), (26, 27, 29, 28), (25, 24, 28, 29), (26, 22, 128, 4, 7), (27, 26, 7, 9), (25, 29, 64, 62), (128, 129, 3, 4), (33, 31, 35, 37), (7, 6, 30, 31), (9, 7, 31, 33), (101, 99, 124, 125), (34, 36, 37, 35), (56, 50, 104, 107), (32, 33, 37, 36), (31, 30, 34, 35), (38, 39, 43, 42), (55, 56, 107, 106), (12, 13, 41, 40), (43, 44, 45, 42), (41, 38, 42, 45), (90, 94, 122, 120), (40, 41, 45, 44), (46, 47, 49, 48), (47, 55, 106, 102), (10, 11, 47, 46), (66, 42, 72, 74), (50, 51, 53, 52), (87, 89, 119, 118), (71, 53, 80, 81), (33, 37, 79, 69), (55, 47, 131, 135), (58, 59, 61, 60), (58, 60, 62, 63), (63, 62, 64, 65), (17, 21, 61, 59), (0, 3, 57, 54), (3, 129, 23, 63, 57), (19, 25, 62, 60), (23, 15, 58, 63), (27, 9, 51, 65), (34, 30, 114, 115), (56, 55, 135, 136), (58, 54, 134, 138), (57, 63, 141, 137), (47, 46, 130, 131), (50, 52, 105, 104), (10, 17, 59, 46), (48, 49, 67, 66), (43, 42, 66, 67), (42, 38, 68, 72), (30, 6, 112, 114), (48, 66, 74, 73), (52, 53, 71, 70), (73, 74, 78, 76), (37, 71, 81, 79), (37, 36, 70, 71), (44, 43, 100, 101), (69, 79, 84, 82), (75, 76, 78, 77), (46, 48, 73, 59), (74, 72, 77, 78), (38, 10, 17, 68), (79, 81, 85, 84), (72, 68, 75, 77), (68, 17, 21, 75), (75, 21, 61, 76), (59, 73, 76, 61), (83, 82, 84, 85), (9, 33, 69, 27), (53, 51, 65, 80), (81, 80, 83, 85), (27, 69, 82, 29), (29, 82, 83, 64), (80, 65, 64, 83), (88, 86, 106, 107), (88, 89, 87, 86), (89, 88, 91, 90), (86, 87, 93, 92), (90, 91, 95, 94), (94, 95, 97, 96), (92, 93, 99, 98), (98, 99, 101, 100), (92, 98, 103, 102), (95, 91, 104, 105), (91, 88, 107, 104), (86, 92, 102, 106), (103, 98, 100, 108), (95, 105, 109, 97), (52, 70, 109, 105), (2, 12, 113, 110), (36, 34, 96, 97), (5, 2, 110, 111), (115, 114, 122, 123), (114, 112, 120, 122), (110, 113, 121, 118), (111, 110, 118, 119), (112, 111, 119, 120), (113, 116, 124, 121), (116, 117, 125, 124), (96, 34, 115, 123), (12, 40, 116, 113), (93, 87, 118, 121), (40, 44, 117, 116), (89, 90, 120, 119), (99, 93, 121, 124), (94, 96, 123, 122), (6, 5, 111, 112), (44, 101, 125, 117), (1, 0, 126, 127), (22, 23, 129, 128), (136, 135, 134, 137), (136, 137, 133, 132), (134, 135, 131, 130), (134, 130, 139, 138), (141, 140, 133, 137), (51, 50, 132, 133), (54, 57, 137, 134), (46, 59, 139, 130), (50, 56, 136, 132), (63, 65, 140, 141), (59, 58, 138, 139), (65, 51, 133, 140)])
me_cube_012.polygons.foreach_set('material_index', [0, 1, 2, 1, 2, 1, 1, 1, 1, 1, 1, 1, 0, 1, 1, 1, 1, 1, 1, 1, 1, 1, 1, 1, 1, 1, 1, 1, 1, 1, 1, 1, 1, 0, 1, 2, 1, 1, 1, 2, 1, 1, 1, 0, 1, 1, 2, 1, 1, 1, 1, 1, 1, 0, 1, 1, 1, 1, 0, 0, 1, 1, 1, 1, 0, 0, 0, 0, 2, 1, 1, 1, 1, 1, 1, 1, 1, 1, 1, 1, 1, 1, 1, 1, 1, 1, 1, 1, 1, 1, 1, 1, 1, 1, 1, 1, 1, 0, 1, 1, 1, 1, 0, 1, 0, 0, 0, 0, 0, 0, 0, 2, 1, 1, 1, 1, 1, 1, 1, 1, 1, 1, 1, 1, 0, 1, 0, 0, 0, 1, 1, 1, 0, 0, 0, 0, 0, 0, 0, 0, 0, 0, 1, 1, 0])
me_cube_012.materials.append(mat_mid)
me_cube_012.materials.append(mat_stone)
me_cube_012.materials.append(mat_dark)
me_cube_012.use_remesh_preserve_volume = False
me_cube_012.use_remesh_preserve_attributes = False
me_cube_012.use_mirror_vertex_groups = False
me_cube_012.update()
me_plane_003 = bpy.data.meshes.new('Plane.003')
me_plane_003.from_pydata([(4.0, 0.0, -1.0), (1.0, 0.0, -1.0), (4.0, 1.0, -1.0), (1.0, 1.0, -1.0), (0.0, 0.0, -1.0), (0.0, 1.0, -1.0), (5.0, 0.0, -1.0), (5.0, 1.0, -1.0), (4.0, 15.0, -1.0), (1.0, 15.0, -1.0), (0.0, 15.0, -1.0), (5.0, 15.0, -1.0), (4.0, 16.0, -1.0), (1.0, 16.0, -1.0), (0.0, 16.0, -1.0), (5.0, 16.0, -1.0), (4.0, 19.0, -1.0), (1.0, 19.0, -1.0), (0.0, 19.0, -1.0), (5.0, 19.0, -1.0), (4.0, 20.0, -1.0), (1.0, 20.0, -1.0), (0.0, 20.0, -1.0), (5.0, 20.0, -1.0), (-9.0, 15.0, -1.0), (-9.0, 16.0, -1.0), (-9.0, 19.0, -1.0), (-9.0, 20.0, -1.0), (-10.0, 15.0, -1.0), (-10.0, 16.0, -1.0), (-10.0, 19.0, -1.0), (-10.0, 20.0, -1.0), (4.0, 0.0, 0.0), (1.0, 0.0, 0.0), (4.0, 1.0, 0.0), (1.0, 1.0, 0.0), (0.0, 0.0, 0.0), (0.0, 1.0, 0.0), (5.0, 0.0, 0.0), (5.0, 1.0, 0.0), (4.0, 15.0, 0.0), (1.0, 15.0, 0.0), (0.0, 15.0, 0.0), (5.0, 15.0, 0.0), (4.0, 16.0, 0.0), (1.0, 16.0, 0.0), (0.0, 16.0, 0.0), (5.0, 16.0, 0.0), (4.0, 19.0, 0.0), (1.0, 19.0, 0.0), (0.0, 19.0, 0.0), (5.0, 19.0, 0.0), (4.0, 20.0, 0.0), (1.0, 20.0, 0.0), (0.0, 20.0, 0.0), (5.0, 20.0, 0.0), (-9.0, 15.0, 0.0), (-9.0, 16.0, 0.0), (-9.0, 19.0, 0.0), (-9.0, 20.0, 0.0), (-10.0, 15.0, 0.0), (-10.0, 16.0, 0.0), (-10.0, 19.0, 0.0), (-10.0, 20.0, 0.0), (4.0, 0.0, 1.0), (1.0, 0.0, 1.0), (4.0, 1.0, 1.0), (1.0, 1.0, 1.0), (0.0, 0.0, 1.0), (0.0, 1.0, 1.0), (5.0, 0.0, 1.0), (5.0, 1.0, 1.0), (4.0, 15.0, 1.0), (1.0, 15.0, 1.0), (0.0, 15.0, 1.0), (5.0, 15.0, 1.0), (4.0, 16.0, 1.0), (1.0, 16.0, 1.0), (0.0, 16.0, 1.0), (5.0, 16.0, 1.0), (4.0, 19.0, 1.0), (1.0, 19.0, 1.0), (0.0, 19.0, 1.0), (5.0, 19.0, 1.0), (4.0, 20.0, 1.0), (1.0, 20.0, 1.0), (0.0, 20.0, 1.0), (5.0, 20.0, 1.0), (-9.0, 15.0, 1.0), (-9.0, 16.0, 1.0), (-9.0, 19.0, 1.0), (-9.0, 20.0, 1.0), (-10.0, 15.0, 1.0), (-10.0, 16.0, 1.0), (-10.0, 19.0, 1.0), (-10.0, 20.0, 1.0), (4.0, 0.0, 4.0), (1.0, 0.0, 4.0), (4.0, 1.0, 4.0), (1.0, 1.0, 4.0), (0.0, 0.0, 4.0), (0.0, 1.0, 4.0), (5.0, 0.0, 4.0), (5.0, 1.0, 4.0), (4.0, 15.0, 4.0), (1.0, 15.0, 4.0), (0.0, 15.0, 4.0), (5.0, 15.0, 4.0), (4.0, 16.0, 4.0), (1.0, 16.0, 4.0), (0.0, 16.0, 4.0), (5.0, 16.0, 4.0), (4.0, 19.0, 4.0), (1.0, 19.0, 4.0), (0.0, 19.0, 4.0), (5.0, 19.0, 4.0), (4.0, 20.0, 4.0), (1.0, 20.0, 4.0), (0.0, 20.0, 4.0), (5.0, 20.0, 4.0), (-9.0, 15.0, 4.0), (-9.0, 16.0, 4.0), (-9.0, 19.0, 4.0), (-9.0, 20.0, 4.0), (-10.0, 15.0, 4.0), (-10.0, 16.0, 4.0), (-10.0, 19.0, 4.0), (-10.0, 20.0, 4.0), (4.0, 0.0, 5.0), (1.0, 0.0, 5.0), (4.0, 1.0, 5.0), (1.0, 1.0, 5.0), (0.0, 0.0, 5.0), (0.0, 1.0, 5.0), (5.0, 0.0, 5.0), (5.0, 1.0, 5.0), (4.0, 15.0, 5.0), (1.0, 15.0, 5.0), (0.0, 15.0, 5.0), (5.0, 15.0, 5.0), (4.0, 16.0, 5.0), (1.0, 16.0, 5.0), (0.0, 16.0, 5.0), (5.0, 16.0, 5.0), (4.0, 19.0, 5.0), (1.0, 19.0, 5.0), (0.0, 19.0, 5.0), (5.0, 19.0, 5.0), (4.0, 20.0, 5.0), (1.0, 20.0, 5.0), (0.0, 20.0, 5.0), (5.0, 20.0, 5.0), (-9.0, 15.0, 5.0), (-9.0, 16.0, 5.0), (-9.0, 19.0, 5.0), (-9.0, 20.0, 5.0), (-10.0, 15.0, 5.0), (-10.0, 16.0, 5.0), (-10.0, 19.0, 5.0), (-10.0, 20.0, 5.0)], [], [(1, 3, 2, 0), (1, 4, 5, 3), (2, 7, 6, 0), (2, 8, 11, 7), (5, 10, 9, 3), (3, 9, 8, 2), (8, 12, 15, 11), (10, 14, 13, 9), (9, 13, 12, 8), (12, 16, 19, 15), (14, 18, 17, 13), (13, 17, 16, 12), (16, 20, 23, 19), (18, 22, 21, 17), (17, 21, 20, 16), (18, 26, 27, 22), (14, 25, 26, 18), (10, 24, 25, 14), (26, 30, 31, 27), (25, 29, 30, 26), (24, 28, 29, 25), (33, 32, 34, 35), (58, 50, 82, 90), (43, 47, 79, 75), (53, 54, 86, 85), (46, 57, 89, 78), (35, 34, 40, 41), (41, 45, 77, 73), (61, 60, 92, 93), (41, 40, 44, 45), (50, 49, 81, 82), (46, 45, 49, 50), (45, 44, 48, 49), (39, 43, 75, 71), (34, 32, 64, 66), (63, 62, 94, 95), (35, 41, 73, 67), (46, 50, 58, 57), (36, 33, 65, 68), (48, 44, 76, 80), (57, 58, 62, 61), (59, 63, 95, 91), (30, 29, 61, 62), (19, 23, 55, 51), (1, 0, 32, 33), (23, 20, 52, 55), (24, 10, 42, 56), (0, 6, 38, 32), (20, 21, 53, 52), (22, 27, 59, 54), (28, 24, 56, 60), (6, 7, 39, 38), (27, 31, 63, 59), (4, 1, 33, 36), (31, 30, 62, 63), (7, 11, 43, 39), (29, 28, 60, 61), (11, 15, 47, 43), (21, 22, 54, 53), (15, 19, 51, 47), (5, 4, 36, 37), (10, 5, 37, 42), (65, 67, 99, 97), (67, 73, 105, 99), (69, 68, 100, 101), (79, 83, 115, 111), (86, 91, 123, 118), (85, 86, 118, 117), (88, 74, 106, 120), (75, 79, 111, 107), (95, 94, 126, 127), (73, 77, 109, 105), (91, 95, 127, 123), (82, 81, 113, 114), (72, 66, 98, 104), (92, 88, 120, 124), (57, 61, 93, 89), (47, 51, 83, 79), (62, 58, 90, 94), (37, 36, 68, 69), (42, 37, 69, 74), (51, 55, 87, 83), (33, 35, 67, 65), (40, 34, 66, 72), (49, 48, 80, 81), (56, 42, 74, 88), (55, 52, 84, 87), (54, 59, 91, 86), (52, 53, 85, 84), (32, 38, 70, 64), (44, 40, 72, 76), (60, 56, 88, 92), (38, 39, 71, 70), (45, 46, 78, 77), (118, 123, 155, 150), (117, 118, 150, 149), (120, 106, 138, 152), (107, 111, 143, 139), (127, 126, 158, 159), (123, 127, 159, 155), (124, 120, 152, 156), (106, 101, 133, 138), (153, 142, 146, 154), (141, 140, 144, 145), (145, 146, 142, 141), (71, 75, 107, 103), (89, 93, 125, 121), (81, 80, 112, 113), (94, 90, 122, 126), (83, 87, 119, 115), (64, 70, 102, 96), (93, 92, 124, 125), (87, 84, 116, 119), (70, 71, 103, 102), (76, 72, 104, 108), (78, 89, 121, 110), (84, 85, 117, 116), (68, 65, 97, 100), (77, 78, 110, 109), (90, 82, 114, 122), (80, 76, 108, 112), (66, 64, 96, 98), (74, 69, 101, 106), (129, 131, 133, 132), (130, 128, 134, 135), (130, 135, 139, 136), (133, 131, 137, 138), (136, 139, 143, 140), (138, 137, 141, 142), (140, 143, 147, 144), (144, 147, 151, 148), (146, 145, 149, 150), (145, 144, 148, 149), (146, 150, 155, 154), (138, 142, 153, 152), (154, 155, 159, 158), (152, 153, 157, 156), (111, 115, 147, 143), (101, 100, 132, 133), (103, 107, 139, 135), (137, 136, 140, 141), (96, 128, 129, 97), (115, 119, 151, 147), (96, 102, 134, 128), (125, 124, 156, 157), (119, 116, 148, 151), (102, 103, 135, 134), (157, 158, 126, 125), (116, 117, 149, 148), (100, 97, 129, 132), (157, 153, 154, 158), (131, 129, 128, 130), (137, 131, 130, 136), (98, 96, 97, 99), (104, 98, 99, 105), (108, 104, 105, 109), (110, 114, 113, 109), (108, 109, 113, 112), (122, 114, 110, 121), (126, 122, 121, 125)])
me_plane_003.polygons.foreach_set('material_index', [0, 0, 0, 0, 0, 0, 0, 0, 0, 0, 0, 0, 0, 0, 0, 0, 0, 0, 0, 0, 0, 0, 1, 0, 0, 1, 0, 1, 0, 0, 1, 0, 0, 0, 1, 0, 1, 0, 0, 1, 0, 0, 0, 0, 0, 0, 0, 0, 0, 0, 0, 0, 0, 0, 0, 0, 0, 0, 0, 0, 0, 0, 0, 0, 0, 0, 0, 0, 0, 0, 0, 0, 0, 0, 0, 0, 1, 0, 1, 0, 0, 0, 1, 1, 1, 0, 0, 0, 0, 0, 1, 0, 0, 1, 0, 0, 0, 0, 0, 0, 0, 0, 0, 0, 0, 0, 0, 0, 0, 0, 0, 0, 0, 0, 0, 0, 0, 0, 0, 0, 0, 0, 0, 0, 0, 0, 0, 0, 0, 0, 0, 0, 0, 0, 0, 0, 0, 0, 0, 0, 0, 0, 0, 0, 0, 0, 0, 0, 0, 0, 0, 0, 0, 0, 0, 0, 0, 0, 0, 0])
me_plane_003.materials.append(mat_stone)
me_plane_003.materials.append(mat_mid)
me_plane_003.use_remesh_preserve_volume = False
me_plane_003.use_remesh_preserve_attributes = False
me_plane_003.use_mirror_vertex_groups = False
me_plane_003.update()
me_cube_009 = bpy.data.meshes.new('Cube.009')
me_cube_009.from_pydata([(-1.5, -2.091, 1.227), (-1.5, 6.909, 1.227), (-1.5, 6.909, 2.227), (1.5, -2.091, 1.227), (1.5, 6.909, 1.227), (1.5, 6.909, 2.227), (2.5, 6.909, 2.227), (2.5, 6.909, 1.227), (2.5, -2.091, 2.227), (2.5, -2.091, 1.227), (-2.5, -2.091, 1.227), (-2.5, -2.091, 2.227), (-2.5, 6.909, 2.227), (-2.5, 6.909, 1.227), (-1.5, 6.909, -2.773), (-1.5, -2.091, -2.773), (-2.5, 6.909, -2.773), (-2.5, -2.091, -2.773), (-1.5, 6.909, -3.773), (-1.5, -2.091, -3.773), (-2.5, 6.909, -3.773), (-2.5, -2.091, -3.773), (1.5, 6.909, -2.773), (1.5, -2.091, -2.773), (1.5, 6.909, -3.773), (1.5, -2.091, -3.773), (2.5, 6.909, -2.773), (2.5, -2.091, -2.773), (2.5, 6.909, -3.773), (2.5, -2.091, -3.773), (18.5, 6.909, 2.227), (18.5, 6.909, 1.227), (18.5, -2.091, 2.227), (18.5, -2.091, 1.227), (19.5, 6.909, 2.227), (19.5, 6.909, 1.227), (19.5, -2.091, 2.227), (19.5, -2.091, 1.227), (-18.5, -2.091, 1.227), (-18.5, -2.091, 2.227), (-18.5, 6.909, 2.227), (-18.5, 6.909, 1.227), (-19.5, -2.091, 1.227), (-19.5, -2.091, 2.227), (-19.5, 6.909, 2.227), (-19.5, 6.909, 1.227), (-2.5, -3.091, 1.227), (-2.5, -3.091, 2.227), (-18.5, -3.091, 1.227), (-18.5, -3.091, 2.227), (2.5, -3.091, 2.227), (2.5, -3.091, 1.227), (18.5, -3.091, 2.227), (18.5, -3.091, 1.227), (-1.5, -3.091, 1.227), (-1.5, -3.091, 2.227), (1.5, -3.091, 2.227), (1.5, -3.091, 1.227), (-1.5, -3.091, -2.773), (-2.5, -3.091, -2.773), (-1.5, -3.091, -3.773), (-2.5, -3.091, -3.773), (1.5, -3.091, -3.773), (1.5, -3.091, -2.773), (2.5, -3.091, -3.773), (2.5, -3.091, -2.773), (-19.5, -3.091, 1.227), (-19.5, -3.091, 2.227), (-18.5, -2.091, -2.773), (18.5, -2.091, -2.773), (19.5, -3.091, 2.227), (19.5, -3.091, 1.227), (-19.5, -2.091, -2.773), (-18.5, -3.091, -2.773), (-19.5, -3.091, -2.773), (-18.5, -2.091, -3.773), (-18.5, -3.091, -3.773), (-19.5, -2.091, -3.773), (-19.5, -3.091, -3.773), (19.5, -2.091, -2.773), (18.5, -3.091, -2.773), (19.5, -3.091, -2.773), (18.5, -2.091, -3.773), (18.5, -3.091, -3.773), (19.5, -2.091, -3.773), (19.5, -3.091, -3.773), (-1.5, -2.091, 3.227), (-1.5, 6.909, 3.227), (1.5, -2.091, 3.227), (1.5, 6.909, 3.227), (2.5, 6.909, 3.227), (2.5, -2.091, 3.227), (-2.5, -2.091, 3.227), (-2.5, 6.909, 3.227), (18.5, 6.909, 3.227), (18.5, -2.091, 3.227), (19.5, 6.909, 3.227), (19.5, -2.091, 3.227), (-18.5, -2.091, 3.227), (-18.5, 6.909, 3.227), (-19.5, -2.091, 3.227), (-19.5, 6.909, 3.227), (-2.5, -3.091, 3.227), (-18.5, -3.091, 3.227), (2.5, -3.091, 3.227), (18.5, -3.091, 3.227), (-1.5, -3.091, 3.227), (1.5, -3.091, 3.227), (-19.5, -3.091, 3.227), (19.5, -3.091, 3.227), (-1.5, 8.909, 2.227), (1.5, 8.909, 2.227), (2.5, 8.909, 2.227), (-2.5, 8.909, 2.227), (18.5, 8.909, 2.227), (19.5, 8.909, 2.227), (-18.5, 8.909, 2.227), (-19.5, 8.909, 2.227), (-1.5, 8.909, 3.227), (1.5, 8.909, 3.227), (2.5, 8.909, 3.227), (-2.5, 8.909, 3.227), (18.5, 8.909, 3.227), (19.5, 8.909, 3.227), (-18.5, 8.909, 3.227), (-19.5, 8.909, 3.227), (-1.5, -2.091, -1.773), (-1.5, 6.909, -1.773), (1.5, 6.909, -1.773), (1.5, -2.091, -1.773), (-2.5, -3.291, 1.227), (-2.5, -3.291, 2.227), (2.5, -3.291, 2.227), (2.5, -3.291, 1.227), (-1.5, -3.291, 1.227), (-1.5, -3.291, 2.227), (1.5, -3.291, 2.227), (1.5, -3.291, 1.227), (-1.5, -3.291, -2.773), (-2.5, -3.291, -2.773), (2.5, -3.291, -2.773), (1.5, -3.291, -2.773)], [], [(127, 126, 15, 14), (2, 5, 4, 1), (67, 49, 103, 108), (0, 1, 4, 3), (49, 47, 102, 103), (8, 9, 51, 50), (3, 4, 7, 9), (70, 36, 97, 109), (4, 5, 6, 7), (13, 10, 38, 41), (43, 67, 108, 100), (2, 1, 13, 12), (15, 126, 0, 54, 58), (29, 27, 65, 64), (13, 1, 127, 14, 16), (10, 13, 16, 17), (18, 19, 21, 20), (19, 18, 24, 25), (16, 14, 18, 20), (17, 16, 20, 21), (24, 22, 26, 28), (21, 19, 60, 61), (14, 15, 23, 22), (18, 14, 22, 24), (26, 27, 29, 28), (25, 24, 28, 29), (26, 22, 128, 4, 7), (27, 26, 7, 9), (25, 29, 64, 62), (128, 129, 3, 4), (33, 31, 35, 37), (7, 6, 30, 31), (9, 7, 31, 33), (12, 40, 116, 113), (34, 36, 37, 35), (56, 50, 104, 107), (32, 33, 37, 36), (31, 30, 34, 35), (38, 39, 43, 42), (55, 56, 107, 106), (12, 13, 41, 40), (43, 44, 45, 42), (41, 38, 42, 45), (96, 34, 115, 123), (40, 41, 45, 44), (46, 47, 49, 48), (47, 55, 106, 102), (10, 11, 47, 46), (66, 42, 72, 74), (50, 51, 53, 52), (101, 99, 124, 125), (71, 53, 80, 81), (33, 37, 79, 69), (46, 59, 139, 130), (58, 59, 61, 60), (58, 60, 62, 63), (63, 62, 64, 65), (17, 21, 61, 59), (0, 3, 57, 54), (3, 129, 23, 63, 57), (19, 25, 62, 60), (23, 15, 58, 63), (27, 9, 51, 65), (90, 94, 122, 120), (54, 57, 137, 134), (51, 50, 132, 133), (55, 47, 131, 135), (56, 55, 135, 136), (50, 52, 105, 104), (10, 17, 59, 46), (48, 49, 67, 66), (43, 42, 66, 67), (42, 38, 68, 72), (87, 89, 119, 118), (48, 66, 74, 73), (52, 53, 71, 70), (73, 74, 78, 76), (37, 71, 81, 79), (37, 36, 70, 71), (44, 43, 100, 101), (69, 79, 84, 82), (75, 76, 78, 77), (46, 48, 73, 59), (74, 72, 77, 78), (38, 10, 17, 68), (79, 81, 85, 84), (72, 68, 75, 77), (68, 17, 21, 75), (75, 21, 61, 76), (59, 73, 76, 61), (83, 82, 84, 85), (9, 33, 69, 27), (53, 51, 65, 80), (81, 80, 83, 85), (27, 69, 82, 29), (29, 82, 83, 64), (80, 65, 64, 83), (88, 86, 106, 107), (88, 89, 87, 86), (89, 88, 91, 90), (86, 87, 93, 92), (90, 91, 95, 94), (94, 95, 97, 96), (92, 93, 99, 98), (98, 99, 101, 100), (92, 98, 103, 102), (95, 91, 104, 105), (91, 88, 107, 104), (86, 92, 102, 106), (103, 98, 100, 108), (95, 105, 109, 97), (52, 70, 109, 105), (34, 30, 114, 115), (36, 34, 96, 97), (30, 6, 112, 114), (115, 114, 122, 123), (114, 112, 120, 122), (110, 113, 121, 118), (111, 110, 118, 119), (112, 111, 119, 120), (113, 116, 124, 121), (116, 117, 125, 124), (93, 87, 118, 121), (40, 44, 117, 116), (89, 90, 120, 119), (99, 93, 121, 124), (94, 96, 123, 122), (6, 5, 111, 112), (44, 101, 125, 117), (5, 2, 110, 111), (2, 12, 113, 110), (22, 23, 129, 128), (1, 0, 126, 127), (136, 135, 134, 137), (136, 137, 133, 132), (134, 135, 131, 130), (134, 130, 139, 138), (141, 140, 133, 137), (50, 56, 136, 132), (63, 65, 140, 141), (59, 58, 138, 139), (65, 51, 133, 140), (47, 46, 130, 131), (57, 63, 141, 137), (58, 54, 134, 138)])
me_cube_009.polygons.foreach_set('material_index', [0, 1, 2, 1, 2, 1, 1, 1, 1, 1, 1, 1, 0, 1, 1, 1, 1, 1, 1, 1, 1, 1, 1, 1, 1, 1, 1, 1, 1, 1, 1, 1, 1, 1, 1, 2, 1, 1, 1, 2, 1, 1, 1, 1, 1, 1, 2, 1, 1, 1, 0, 1, 1, 0, 1, 1, 1, 1, 0, 0, 1, 1, 1, 0, 0, 0, 0, 0, 2, 1, 1, 1, 1, 1, 1, 1, 1, 1, 1, 1, 1, 1, 1, 1, 1, 1, 1, 1, 1, 1, 1, 1, 1, 1, 1, 1, 1, 0, 1, 1, 1, 1, 0, 1, 0, 0, 0, 0, 0, 0, 0, 2, 1, 1, 1, 1, 1, 1, 1, 1, 1, 1, 0, 1, 0, 0, 0, 1, 1, 1, 1, 0, 1, 0, 0, 0, 0, 0, 0, 1, 1, 0, 0, 0, 0])
me_cube_009.materials.append(mat_mid)
me_cube_009.materials.append(mat_stone)
me_cube_009.materials.append(mat_dark)
me_cube_009.use_remesh_preserve_volume = False
me_cube_009.use_remesh_preserve_attributes = False
me_cube_009.use_mirror_vertex_groups = False
me_cube_009.update()
me_plane_002 = bpy.data.meshes.new('Plane.002')
me_plane_002.from_pydata([(4.0, 0.0, -1.0), (1.0, 0.0, -1.0), (4.0, 1.0, -1.0), (1.0, 1.0, -1.0), (0.0, 0.0, -1.0), (0.0, 1.0, -1.0), (5.0, 0.0, -1.0), (5.0, 1.0, -1.0), (4.0, 15.0, -1.0), (1.0, 15.0, -1.0), (0.0, 15.0, -1.0), (5.0, 15.0, -1.0), (4.0, 16.0, -1.0), (1.0, 16.0, -1.0), (0.0, 16.0, -1.0), (5.0, 16.0, -1.0), (4.0, 19.0, -1.0), (1.0, 19.0, -1.0), (0.0, 19.0, -1.0), (5.0, 19.0, -1.0), (4.0, 20.0, -1.0), (1.0, 20.0, -1.0), (0.0, 20.0, -1.0), (5.0, 20.0, -1.0), (-9.0, 15.0, -1.0), (-9.0, 16.0, -1.0), (-9.0, 19.0, -1.0), (-9.0, 20.0, -1.0), (-10.0, 15.0, -1.0), (-10.0, 16.0, -1.0), (-10.0, 19.0, -1.0), (-10.0, 20.0, -1.0), (4.0, 0.0, 0.0), (1.0, 0.0, 0.0), (4.0, 1.0, 0.0), (1.0, 1.0, 0.0), (0.0, 0.0, 0.0), (0.0, 1.0, 0.0), (5.0, 0.0, 0.0), (5.0, 1.0, 0.0), (4.0, 15.0, 0.0), (1.0, 15.0, 0.0), (0.0, 15.0, 0.0), (5.0, 15.0, 0.0), (4.0, 16.0, 0.0), (1.0, 16.0, 0.0), (0.0, 16.0, 0.0), (5.0, 16.0, 0.0), (4.0, 19.0, 0.0), (1.0, 19.0, 0.0), (0.0, 19.0, 0.0), (5.0, 19.0, 0.0), (4.0, 20.0, 0.0), (1.0, 20.0, 0.0), (0.0, 20.0, 0.0), (5.0, 20.0, 0.0), (-9.0, 15.0, 0.0), (-9.0, 16.0, 0.0), (-9.0, 19.0, 0.0), (-9.0, 20.0, 0.0), (-10.0, 15.0, 0.0), (-10.0, 16.0, 0.0), (-10.0, 19.0, 0.0), (-10.0, 20.0, 0.0), (4.0, 0.0, 1.0), (1.0, 0.0, 1.0), (4.0, 1.0, 1.0), (1.0, 1.0, 1.0), (0.0, 0.0, 1.0), (0.0, 1.0, 1.0), (5.0, 0.0, 1.0), (5.0, 1.0, 1.0), (4.0, 15.0, 1.0), (1.0, 15.0, 1.0), (0.0, 15.0, 1.0), (5.0, 15.0, 1.0), (4.0, 16.0, 1.0), (1.0, 16.0, 1.0), (0.0, 16.0, 1.0), (5.0, 16.0, 1.0), (4.0, 19.0, 1.0), (1.0, 19.0, 1.0), (0.0, 19.0, 1.0), (5.0, 19.0, 1.0), (4.0, 20.0, 1.0), (1.0, 20.0, 1.0), (0.0, 20.0, 1.0), (5.0, 20.0, 1.0), (-9.0, 15.0, 1.0), (-9.0, 16.0, 1.0), (-9.0, 19.0, 1.0), (-9.0, 20.0, 1.0), (-10.0, 15.0, 1.0), (-10.0, 16.0, 1.0), (-10.0, 19.0, 1.0), (-10.0, 20.0, 1.0), (4.0, 0.0, 4.0), (1.0, 0.0, 4.0), (4.0, 1.0, 4.0), (1.0, 1.0, 4.0), (0.0, 0.0, 4.0), (0.0, 1.0, 4.0), (5.0, 0.0, 4.0), (5.0, 1.0, 4.0), (4.0, 15.0, 4.0), (1.0, 15.0, 4.0), (0.0, 15.0, 4.0), (5.0, 15.0, 4.0), (4.0, 16.0, 4.0), (1.0, 16.0, 4.0), (0.0, 16.0, 4.0), (5.0, 16.0, 4.0), (4.0, 19.0, 4.0), (1.0, 19.0, 4.0), (0.0, 19.0, 4.0), (5.0, 19.0, 4.0), (4.0, 20.0, 4.0), (1.0, 20.0, 4.0), (0.0, 20.0, 4.0), (5.0, 20.0, 4.0), (-9.0, 15.0, 4.0), (-9.0, 16.0, 4.0), (-9.0, 19.0, 4.0), (-9.0, 20.0, 4.0), (-10.0, 15.0, 4.0), (-10.0, 16.0, 4.0), (-10.0, 19.0, 4.0), (-10.0, 20.0, 4.0), (4.0, 0.0, 5.0), (1.0, 0.0, 5.0), (4.0, 1.0, 5.0), (1.0, 1.0, 5.0), (0.0, 0.0, 5.0), (0.0, 1.0, 5.0), (5.0, 0.0, 5.0), (5.0, 1.0, 5.0), (4.0, 15.0, 5.0), (1.0, 15.0, 5.0), (0.0, 15.0, 5.0), (5.0, 15.0, 5.0), (4.0, 16.0, 5.0), (1.0, 16.0, 5.0), (0.0, 16.0, 5.0), (5.0, 16.0, 5.0), (4.0, 19.0, 5.0), (1.0, 19.0, 5.0), (0.0, 19.0, 5.0), (5.0, 19.0, 5.0), (4.0, 20.0, 5.0), (1.0, 20.0, 5.0), (0.0, 20.0, 5.0), (5.0, 20.0, 5.0), (-9.0, 15.0, 5.0), (-9.0, 16.0, 5.0), (-9.0, 19.0, 5.0), (-9.0, 20.0, 5.0), (-10.0, 15.0, 5.0), (-10.0, 16.0, 5.0), (-10.0, 19.0, 5.0), (-10.0, 20.0, 5.0)], [], [(1, 3, 2, 0), (1, 4, 5, 3), (2, 7, 6, 0), (2, 8, 11, 7), (5, 10, 9, 3), (3, 9, 8, 2), (8, 12, 15, 11), (10, 14, 13, 9), (9, 13, 12, 8), (12, 16, 19, 15), (14, 18, 17, 13), (13, 17, 16, 12), (16, 20, 23, 19), (18, 22, 21, 17), (17, 21, 20, 16), (18, 26, 27, 22), (14, 25, 26, 18), (10, 24, 25, 14), (26, 30, 31, 27), (25, 29, 30, 26), (24, 28, 29, 25), (33, 32, 34, 35), (58, 50, 82, 90), (43, 47, 79, 75), (53, 54, 86, 85), (46, 57, 89, 78), (35, 34, 40, 41), (41, 45, 77, 73), (61, 60, 92, 93), (41, 40, 44, 45), (50, 49, 81, 82), (46, 45, 49, 50), (45, 44, 48, 49), (39, 43, 75, 71), (34, 32, 64, 66), (63, 62, 94, 95), (35, 41, 73, 67), (46, 50, 58, 57), (36, 33, 65, 68), (48, 44, 76, 80), (57, 58, 62, 61), (59, 63, 95, 91), (30, 29, 61, 62), (19, 23, 55, 51), (1, 0, 32, 33), (23, 20, 52, 55), (24, 10, 42, 56), (0, 6, 38, 32), (20, 21, 53, 52), (22, 27, 59, 54), (28, 24, 56, 60), (6, 7, 39, 38), (27, 31, 63, 59), (4, 1, 33, 36), (31, 30, 62, 63), (7, 11, 43, 39), (29, 28, 60, 61), (11, 15, 47, 43), (21, 22, 54, 53), (15, 19, 51, 47), (5, 4, 36, 37), (10, 5, 37, 42), (65, 67, 99, 97), (67, 73, 105, 99), (69, 68, 100, 101), (79, 83, 115, 111), (86, 91, 123, 118), (85, 86, 118, 117), (88, 74, 106, 120), (75, 79, 111, 107), (95, 94, 126, 127), (73, 77, 109, 105), (91, 95, 127, 123), (82, 81, 113, 114), (72, 66, 98, 104), (92, 88, 120, 124), (57, 61, 93, 89), (47, 51, 83, 79), (62, 58, 90, 94), (37, 36, 68, 69), (42, 37, 69, 74), (51, 55, 87, 83), (33, 35, 67, 65), (40, 34, 66, 72), (49, 48, 80, 81), (56, 42, 74, 88), (55, 52, 84, 87), (54, 59, 91, 86), (52, 53, 85, 84), (32, 38, 70, 64), (44, 40, 72, 76), (60, 56, 88, 92), (38, 39, 71, 70), (45, 46, 78, 77), (118, 123, 155, 150), (117, 118, 150, 149), (120, 106, 138, 152), (107, 111, 143, 139), (127, 126, 158, 159), (123, 127, 159, 155), (124, 120, 152, 156), (106, 101, 133, 138), (153, 142, 146, 154), (141, 140, 144, 145), (145, 146, 142, 141), (71, 75, 107, 103), (89, 93, 125, 121), (81, 80, 112, 113), (94, 90, 122, 126), (83, 87, 119, 115), (64, 70, 102, 96), (93, 92, 124, 125), (87, 84, 116, 119), (70, 71, 103, 102), (76, 72, 104, 108), (78, 89, 121, 110), (84, 85, 117, 116), (68, 65, 97, 100), (77, 78, 110, 109), (90, 82, 114, 122), (80, 76, 108, 112), (66, 64, 96, 98), (74, 69, 101, 106), (129, 131, 133, 132), (130, 128, 134, 135), (130, 135, 139, 136), (133, 131, 137, 138), (136, 139, 143, 140), (138, 137, 141, 142), (140, 143, 147, 144), (144, 147, 151, 148), (146, 145, 149, 150), (145, 144, 148, 149), (146, 150, 155, 154), (138, 142, 153, 152), (154, 155, 159, 158), (152, 153, 157, 156), (111, 115, 147, 143), (101, 100, 132, 133), (103, 107, 139, 135), (137, 136, 140, 141), (96, 128, 129, 97), (115, 119, 151, 147), (96, 102, 134, 128), (125, 124, 156, 157), (119, 116, 148, 151), (102, 103, 135, 134), (157, 158, 126, 125), (116, 117, 149, 148), (100, 97, 129, 132), (157, 153, 154, 158), (131, 129, 128, 130), (137, 131, 130, 136), (98, 96, 97, 99), (104, 98, 99, 105), (108, 104, 105, 109), (110, 114, 113, 109), (108, 109, 113, 112), (122, 114, 110, 121), (126, 122, 121, 125)])
me_plane_002.polygons.foreach_set('material_index', [0, 0, 0, 0, 0, 0, 0, 0, 0, 0, 0, 0, 0, 0, 0, 0, 0, 0, 0, 0, 0, 0, 1, 0, 0, 1, 0, 1, 0, 0, 1, 0, 0, 0, 1, 0, 1, 0, 0, 1, 0, 0, 0, 0, 0, 0, 0, 0, 0, 0, 0, 0, 0, 0, 0, 0, 0, 0, 0, 0, 0, 0, 0, 0, 0, 0, 0, 0, 0, 0, 0, 0, 0, 0, 0, 0, 1, 0, 1, 0, 0, 0, 1, 1, 1, 0, 0, 0, 0, 0, 1, 0, 0, 1, 0, 0, 0, 0, 0, 0, 0, 0, 0, 0, 0, 0, 0, 0, 0, 0, 0, 0, 0, 0, 0, 0, 0, 0, 0, 0, 0, 0, 0, 0, 0, 0, 0, 0, 0, 0, 0, 0, 0, 0, 0, 0, 0, 0, 0, 0, 0, 0, 0, 0, 0, 0, 0, 0, 0, 0, 0, 0, 0, 0, 0, 0, 0, 0, 0, 0])
me_plane_002.materials.append(mat_stone)
me_plane_002.materials.append(mat_mid)
me_plane_002.use_remesh_preserve_volume = False
me_plane_002.use_remesh_preserve_attributes = False
me_plane_002.use_mirror_vertex_groups = False
me_plane_002.update()
me_cube_008 = bpy.data.meshes.new('Cube.008')
me_cube_008.from_pydata([(-1.0, -1.5, -2.0), (-1.0, 1.5, -2.0), (0.0, 1.5, -2.0), (0.0, -1.5, -2.0), (-1.0, -1.5, 2.0), (-1.0, 1.5, 2.0), (0.0, 1.5, 2.0), (0.0, -1.5, 2.0)], [], [(4, 5, 1, 0), (5, 6, 2, 1), (6, 7, 3, 2), (7, 4, 0, 3), (0, 1, 2, 3), (7, 6, 5, 4)])
me_cube_008.materials.append(mat_mid)
me_cube_008.use_remesh_preserve_volume = False
me_cube_008.use_remesh_preserve_attributes = False
me_cube_008.use_mirror_vertex_groups = False
me_cube_008.update()
me_cube_005 = bpy.data.meshes.new('Cube.005')
me_cube_005.from_pydata([(-19.9, -41.56, -16.89), (-3.904, -41.56, -16.89), (-2.904, -41.56, -16.89), (-3.904, -41.56, -11.89), (-2.904, -41.56, -11.89), (-3.904, -41.56, -10.89), (-2.904, -41.56, -10.89), (2.096, -41.56, -11.89), (2.096, -41.56, -10.89), (3.096, -41.56, -11.89), (3.096, -41.56, -10.89), (2.096, -41.56, -16.89), (3.096, -41.56, -16.89), (19.1, -41.56, -16.89), (19.1, -10.56, -16.89), (19.1, -9.556, -16.89), (-19.9, -10.56, -16.89), (-19.9, -9.556, -16.89), (-19.9, 25.44, 7.106), (-19.9, 25.44, 6.106), (-19.9, 26.44, 7.106), (-19.9, 26.44, 6.106), (-19.9, 35.44, 6.106), (-19.9, 35.44, 7.106), (-19.9, 36.44, 7.106), (19.1, 35.44, 6.106), (19.1, 35.44, 7.106), (19.1, 36.44, 7.106), (2.096, 35.44, 6.106), (2.096, 36.44, 7.106), (2.096, 35.44, 7.106), (1.096, 35.44, 6.106), (1.096, 36.44, 7.106), (1.096, 35.44, 7.106), (-1.904, 35.44, 6.106), (-1.904, 36.44, 7.106), (-1.904, 35.44, 7.106), (-2.904, 35.44, 6.106), (-2.904, 36.44, 7.106), (-2.904, 35.44, 7.106), (1.096, 35.44, 12.11), (1.096, 36.44, 12.11), (2.096, 35.44, 12.11), (2.096, 36.44, 12.11), (2.096, 35.44, 13.11), (1.096, 35.44, 13.11), (2.096, 36.44, 13.11), (-1.904, 36.44, 12.11), (-1.904, 35.44, 12.11), (-1.904, 35.44, 13.11), (-2.904, 36.44, 12.11), (-2.904, 35.44, 12.11), (-2.904, 36.44, 13.11), (-2.904, 35.44, 13.11), (19.1, -10.56, -11.89), (19.1, -9.556, -11.89), (19.1, 1.444, -11.89), (19.1, 2.444, -11.89), (19.1, 2.444, -10.89), (19.1, 1.444, -5.894), (19.1, 2.444, -5.894), (19.1, 13.44, -5.894), (19.1, 14.44, -5.894), (19.1, 1.444, -4.894), (19.1, 2.444, -4.894), (19.1, 13.44, -4.894), (19.1, 14.44, -4.894), (19.1, 13.44, 0.1061), (19.1, 14.44, 0.1061), (19.1, 25.44, 0.1061), (19.1, 26.44, 0.1061), (19.1, 13.44, 1.106), (19.1, 14.44, 1.106), (19.1, 25.44, 1.106), (19.1, 26.44, 1.106), (19.1, 25.44, 6.106), (19.1, 26.44, 6.106), (19.1, 25.44, 7.106), (19.1, 26.44, 7.106), (-19.9, 25.44, 1.106), (-19.9, 26.44, 1.106), (-19.9, 25.44, 0.1061), (-19.9, 26.44, 0.1061), (-19.9, 14.44, 1.106), (-19.9, 14.44, 0.1061), (-19.9, 13.44, 1.106), (-19.9, 13.44, 0.1061), (-19.9, 14.44, -4.894), (-19.9, 13.44, -4.894), (-19.9, 14.44, -5.894), (-19.9, 13.44, -5.894), (-19.9, 2.444, -4.894), (-19.9, 2.444, -5.894), (-19.9, 1.444, -4.894), (-19.9, 1.444, -5.894), (-19.9, 2.444, -11.89), (-19.9, 1.444, -11.89), (-19.9, -9.556, -11.89), (-19.9, -10.56, -11.89), (1.096, 37.44, 7.106), (-1.904, 37.44, 7.106), (-19.9, 36.44, 12.11), (19.1, 36.44, 12.11), (1.096, 37.44, 12.11), (-1.904, 37.44, 12.11), (-19.9, 36.44, 13.11), (19.1, 36.44, 13.11), (1.096, -41.56, 13.11), (2.096, -41.56, 13.11), (-1.904, -41.56, 13.11), (-2.904, -41.56, 13.11), (-19.9, -41.56, 13.11), (19.1, -41.56, 13.11), (-19.9, -41.56, -10.89), (-3.904, -41.56, 13.11), (19.1, -41.56, -10.89), (3.096, -41.56, 13.11), (-19.9, -41.56, -4.894), (-19.9, -41.56, -5.894), (-19.9, -41.56, 0.1061), (-19.9, -41.56, 1.106), (-19.9, -41.56, -11.89), (-19.9, -41.56, 6.106), (-19.9, -41.56, 7.106), (1.096, 47.44, 7.106), (-19.9, -41.56, 12.11), (-1.904, 47.44, 7.106), (1.096, 47.44, 12.11), (-1.904, 47.44, 12.11), (19.1, -41.56, -5.894), (19.1, -41.56, -11.89), (19.1, -41.56, -4.894), (19.1, -41.56, 0.1061), (19.1, -41.56, 1.106), (19.1, -41.56, 6.106), (19.1, -41.56, 7.106), (19.1, -41.56, 12.11), (1.096, -41.56, -10.89), (-1.904, -41.56, -11.89), (-1.904, -41.56, -10.89), (1.096, -41.56, -11.89), (-1.904, -52.56, -16.89), (-1.904, -51.56, -16.89), (1.096, -52.56, -16.89), (1.096, -51.56, -16.89), (-1.904, -41.56, -16.89), (1.096, -41.56, -16.89), (-1.904, -40.56, -16.89), (1.096, -40.56, -16.89), (2.096, -40.56, -16.89), (-2.904, -40.56, -16.89), (-1.904, -52.56, -12.89), (-1.904, -51.56, -12.89), (1.096, -51.56, -12.89), (1.096, -52.56, -12.89), (1.096, -41.56, -12.89), (-1.904, -41.56, -12.89), (-1.904, -20.56, -16.89), (1.096, -20.56, -16.89), (-1.904, -10.56, -16.89), (1.096, -10.56, -16.89), (2.096, -20.56, -16.89), (2.096, -10.56, -16.89), (-2.904, -20.56, -16.89), (-2.904, -10.56, -16.89), (18.1, -20.56, -16.89), (18.1, -10.56, -16.89), (18.1, -40.56, -16.89), (-18.9, -40.56, -16.89), (-18.9, -20.56, -16.89), (19.1, -20.56, -16.89), (-18.9, -10.56, -16.89), (18.1, -41.56, -16.89), (19.1, -40.56, -16.89), (19.1, -10.56, -16.89), (19.1, -41.56, -16.89), (-18.9, -41.56, -16.89), (-19.9, -20.56, -16.89), (-19.9, -40.56, -16.89), (-19.9, -41.56, -16.89), (1.096, 36.44, 14.11), (2.096, 36.44, 14.11), (-1.904, 36.44, 14.11), (-2.904, 36.44, 14.11), (-19.9, 36.44, 14.11), (19.1, 36.44, 14.11), (1.096, -41.56, 14.11), (2.096, -41.56, 14.11), (-1.904, -41.56, 14.11), (-2.904, -41.56, 14.11), (-19.9, -41.56, 14.11), (19.1, -41.56, 14.11), (1.096, -51.56, -15.89), (1.096, -41.56, -15.89), (1.096, -52.56, -15.89), (-1.904, -52.56, -15.89), (-1.904, -51.56, -15.89), (-1.904, -41.56, -15.89), (1.096, -42.56, -16.89), (-1.904, -42.56, -16.89), (1.096, -42.56, -12.89), (-1.904, -42.56, -12.89), (1.096, -42.56, -15.89), (-1.904, -42.56, -15.89), (-2.904, -41.56, -12.89), (2.096, -41.56, -12.89), (-2.904, -41.36, -12.89), (-2.904, -41.36, -16.89), (2.096, -41.36, -12.89), (2.096, -41.36, -11.89), (1.096, -41.36, -11.89), (-2.904, -41.36, -11.89), (-1.904, -41.36, -11.89), (1.096, -41.36, -15.89), (1.096, -41.36, -16.89), (-1.904, -41.36, -15.89), (-1.904, -41.36, -16.89), (1.096, -41.36, -12.89), (-1.904, -41.36, -12.89), (2.096, -41.36, -16.89), (1.096, -11.56, -16.89), (-1.904, -11.56, -16.89), (2.096, -11.56, -16.89), (-2.904, -11.56, -16.89), (18.1, -11.56, -16.89), (-18.9, -11.56, -16.89), (19.1, -11.56, -16.89), (-19.9, -11.56, -16.89), (-1.904, 37.44, 8.106), (-1.904, 47.44, 8.106), (1.096, 37.44, 8.106), (1.096, 47.44, 8.106), (-1.904, 36.44, 8.106), (1.096, 36.44, 8.106)], [], [(4, 3, 5, 6), (2, 1, 3, 4, 204), (7, 8, 10, 9), (7, 9, 12, 11, 205), (21, 19, 79, 80), (21, 20, 18, 19), (22, 23, 20, 21), (25, 26, 30, 28), (26, 27, 29, 30), (28, 30, 33, 31), (33, 30, 42, 40), (34, 36, 39, 37), (31, 33, 36, 34), (33, 32, 35, 36), (30, 29, 43, 42), (32, 33, 40, 41, 233), (42, 43, 46, 44), (37, 39, 23, 22), (39, 38, 24, 23), (40, 42, 44, 45), (40, 45, 49, 48), (41, 40, 48, 47), (50, 51, 53, 52), (48, 49, 53, 51), (47, 48, 36, 35, 232), (48, 51, 39, 36), (51, 50, 38, 39), (15, 14, 54, 55), (62, 61, 65, 66), (60, 59, 63, 64), (61, 60, 64, 65), (69, 68, 72, 73), (66, 65, 67, 68), (77, 75, 134, 135), (70, 69, 73, 74), (68, 67, 71, 72), (76, 75, 77, 78), (74, 73, 75, 76), (25, 76, 78, 26), (80, 79, 81, 82), (84, 83, 85, 86), (81, 79, 83, 84), (19, 18, 123, 122), (84, 86, 88, 87), (87, 88, 90, 89), (90, 88, 91, 92), (88, 86, 119, 117, 93, 91), (92, 91, 93, 94), (86, 85, 120, 119), (100, 99, 124, 126), (97, 98, 16, 17), (35, 32, 99, 100), (103, 104, 128, 127), (230, 103, 127, 231), (233, 41, 103, 230), (230, 99, 32, 233), (24, 38, 50, 101), (29, 27, 102, 43), (101, 50, 52, 105), (43, 102, 106, 46), (107, 109, 188, 186), (109, 110, 189, 188), (47, 104, 103, 41), (59, 56, 55, 54, 130, 115, 129), (96, 94, 118, 113, 121, 98, 97), (6, 5, 114, 110), (10, 8, 108, 116), (94, 93, 117, 118), (16, 98, 121, 0), (79, 19, 122, 120, 85, 83), (101, 105, 111, 125), (228, 100, 126, 229), (63, 59, 129, 131), (71, 67, 132, 133), (67, 65, 64, 63, 131, 132), (75, 73, 72, 71, 133, 134), (106, 102, 136, 112), (225, 171, 16, 227), (108, 8, 137, 107), (6, 110, 109, 139), (107, 137, 139, 109), (8, 7, 140, 137), (4, 6, 139, 138), (139, 137, 140, 138), (115, 10, 116, 112, 136, 135, 134, 133, 132, 131, 129), (57, 56, 58), (58, 56, 59, 60), (1, 0, 121, 3), (3, 121, 113, 5), (13, 12, 9, 130), (130, 9, 10, 115), (92, 94, 96, 95), (54, 14, 13, 130), (5, 113, 118, 117, 119, 120, 122, 123, 125, 111, 114), (111, 105, 184, 190), (143, 144, 142, 141), (199, 198, 146, 145), (145, 146, 148, 147), (202, 192, 153, 200), (195, 196, 152, 151), (203, 197, 156, 201), (150, 168, 176, 1, 2), (192, 194, 154, 153), (153, 154, 151, 152), (200, 153, 152, 201), (147, 148, 158, 157), (221, 220, 160, 159), (158, 148, 149, 161), (220, 158, 161, 222), (147, 157, 163, 150), (150, 163, 169, 168), (221, 159, 164, 223), (168, 169, 177, 178), (222, 161, 165, 224), (165, 167, 173, 170), (161, 149, 167, 165), (223, 164, 171, 225), (224, 165, 170, 226), (173, 167, 172, 175), (168, 178, 179, 176), (110, 114, 111, 190, 189), (180, 186, 188, 182), (45, 44, 46, 52, 53, 49), (180, 182, 183, 52, 46, 181), (108, 107, 186, 187), (106, 112, 191, 185), (105, 52, 183, 184), (46, 106, 185, 181), (181, 187, 186, 180), (181, 185, 191, 187), (184, 183, 189, 190), (182, 188, 189, 183), (102, 27, 26, 78, 77, 135, 136), (112, 116, 108, 187, 191), (24, 101, 125, 123, 18, 20, 23), (144, 143, 194, 192), (198, 144, 192, 202), (199, 145, 197, 203), (141, 142, 196, 195), (142, 199, 203, 196), (146, 198, 202, 193), (155, 200, 201, 156), (196, 203, 201, 152), (193, 202, 200, 155), (142, 144, 198, 199), (11, 149, 148, 146), (145, 147, 150, 2), (156, 197, 215, 218), (197, 145, 216, 215), (155, 156, 218, 217), (2, 204, 206, 207), (146, 193, 213, 214), (213, 217, 208, 219, 214), (207, 206, 218, 215, 216), (208, 217, 210, 209), (212, 210, 217, 218), (211, 212, 218, 206), (11, 146, 214, 219), (145, 2, 207, 216), (4, 138, 212, 211), (193, 155, 217, 213), (7, 205, 208, 209), (204, 4, 211, 206), (205, 11, 219, 208), (138, 140, 210, 212), (140, 7, 209, 210), (166, 224, 226, 174), (163, 223, 225, 169), (162, 222, 224, 166), (157, 221, 223, 163), (160, 220, 222, 162), (157, 158, 220, 221), (169, 225, 227, 177), (167, 149, 11, 12, 172), (104, 228, 229, 128), (99, 230, 231, 124), (47, 232, 228, 104), (100, 228, 232, 35)])
me_cube_005.polygons.foreach_set('material_index', [1, 1, 1, 1, 1, 1, 1, 1, 2, 1, 0, 1, 1, 0, 0, 0, 0, 1, 2, 0, 0, 0, 0, 0, 0, 0, 0, 1, 1, 1, 1, 1, 1, 1, 1, 1, 1, 1, 1, 1, 1, 1, 1, 1, 1, 1, 1, 1, 1, 1, 1, 1, 1, 1, 1, 2, 2, 2, 2, 2, 1, 1, 1, 1, 1, 1, 1, 1, 1, 1, 1, 2, 1, 1, 1, 1, 1, 2, 1, 1, 1, 1, 1, 1, 1, 1, 1, 1, 1, 1, 1, 1, 1, 1, 1, 1, 1, 1, 1, 1, 0, 2, 1, 1, 1, 1, 1, 1, 1, 1, 1, 2, 2, 1, 2, 1, 2, 2, 2, 2, 1, 1, 0, 2, 1, 1, 2, 2, 1, 1, 1, 1, 1, 1, 1, 2, 2, 0, 2, 2, 0, 0, 1, 0, 1, 2, 2, 0, 0, 0, 2, 0, 0, 0, 0, 0, 0, 0, 0, 2, 0, 2, 2, 2, 2, 2, 2, 1, 2, 1, 2, 1, 2, 2, 1, 2, 1, 2])
me_cube_005.materials.append(mat_dark)
me_cube_005.materials.append(mat_stone)
me_cube_005.materials.append(mat_mid)
me_cube_005.use_remesh_preserve_volume = False
me_cube_005.use_remesh_preserve_attributes = False
me_cube_005.use_mirror_vertex_groups = False
me_cube_005.update()
me_cube_003 = bpy.data.meshes.new('Cube.003')
me_cube_003.from_pydata([(-1.5, -2.091, 1.227), (-1.5, 6.909, 1.227), (-1.5, 6.909, 2.227), (1.5, -2.091, 1.227), (1.5, 6.909, 1.227), (1.5, 6.909, 2.227), (2.5, 6.909, 2.227), (2.5, 6.909, 1.227), (2.5, -2.091, 2.227), (2.5, -2.091, 1.227), (-2.5, -2.091, 1.227), (-2.5, -2.091, 2.227), (-2.5, 6.909, 2.227), (-2.5, 6.909, 1.227), (-1.5, 6.909, -2.773), (-1.5, -2.091, -2.773), (-2.5, 6.909, -2.773), (-2.5, -2.091, -2.773), (-1.5, 6.909, -3.773), (-1.5, -2.091, -3.773), (-2.5, 6.909, -3.773), (-2.5, -2.091, -3.773), (1.5, 6.909, -2.773), (1.5, -2.091, -2.773), (1.5, 6.909, -3.773), (1.5, -2.091, -3.773), (2.5, 6.909, -2.773), (2.5, -2.091, -2.773), (2.5, 6.909, -3.773), (2.5, -2.091, -3.773), (18.5, 6.909, 2.227), (18.5, 6.909, 1.227), (18.5, -2.091, 2.227), (18.5, -2.091, 1.227), (19.5, 6.909, 2.227), (19.5, 6.909, 1.227), (19.5, -2.091, 2.227), (19.5, -2.091, 1.227), (-18.5, -2.091, 1.227), (-18.5, -2.091, 2.227), (-18.5, 6.909, 2.227), (-18.5, 6.909, 1.227), (-19.5, -2.091, 1.227), (-19.5, -2.091, 2.227), (-19.5, 6.909, 2.227), (-19.5, 6.909, 1.227), (-2.5, -3.091, 1.227), (-2.5, -3.091, 2.227), (-18.5, -3.091, 1.227), (-18.5, -3.091, 2.227), (2.5, -3.091, 2.227), (2.5, -3.091, 1.227), (18.5, -3.091, 2.227), (18.5, -3.091, 1.227), (-1.5, -3.091, 1.227), (-1.5, -3.091, 2.227), (1.5, -3.091, 2.227), (1.5, -3.091, 1.227), (-1.5, -3.091, -2.773), (-2.5, -3.091, -2.773), (-1.5, -3.091, -3.773), (-2.5, -3.091, -3.773), (1.5, -3.091, -3.773), (1.5, -3.091, -2.773), (2.5, -3.091, -3.773), (2.5, -3.091, -2.773), (-19.5, -3.091, 1.227), (-19.5, -3.091, 2.227), (-18.5, -2.091, -2.773), (18.5, -2.091, -2.773), (19.5, -3.091, 2.227), (19.5, -3.091, 1.227), (-19.5, -2.091, -2.773), (-18.5, -3.091, -2.773), (-19.5, -3.091, -2.773), (-18.5, -2.091, -3.773), (-18.5, -3.091, -3.773), (-19.5, -2.091, -3.773), (-19.5, -3.091, -3.773), (19.5, -2.091, -2.773), (18.5, -3.091, -2.773), (19.5, -3.091, -2.773), (18.5, -2.091, -3.773), (18.5, -3.091, -3.773), (19.5, -2.091, -3.773), (19.5, -3.091, -3.773), (-1.5, -2.091, 3.227), (-1.5, 6.909, 3.227), (1.5, -2.091, 3.227), (1.5, 6.909, 3.227), (2.5, 6.909, 3.227), (2.5, -2.091, 3.227), (-2.5, -2.091, 3.227), (-2.5, 6.909, 3.227), (18.5, 6.909, 3.227), (18.5, -2.091, 3.227), (19.5, 6.909, 3.227), (19.5, -2.091, 3.227), (-18.5, -2.091, 3.227), (-18.5, 6.909, 3.227), (-19.5, -2.091, 3.227), (-19.5, 6.909, 3.227), (-2.5, -3.091, 3.227), (-18.5, -3.091, 3.227), (2.5, -3.091, 3.227), (18.5, -3.091, 3.227), (-1.5, -3.091, 3.227), (1.5, -3.091, 3.227), (-19.5, -3.091, 3.227), (19.5, -3.091, 3.227), (-1.5, 8.909, 2.227), (1.5, 8.909, 2.227), (2.5, 8.909, 2.227), (-2.5, 8.909, 2.227), (18.5, 8.909, 2.227), (19.5, 8.909, 2.227), (-18.5, 8.909, 2.227), (-19.5, 8.909, 2.227), (-1.5, 8.909, 3.227), (1.5, 8.909, 3.227), (2.5, 8.909, 3.227), (-2.5, 8.909, 3.227), (18.5, 8.909, 3.227), (19.5, 8.909, 3.227), (-18.5, 8.909, 3.227), (-19.5, 8.909, 3.227), (-1.5, 2.409, 1.227), (1.5, 2.409, 1.227), (-1.5, 2.409, -2.773), (-1.5, -2.091, -1.773), (-1.5, 6.909, -1.773), (1.5, 2.409, -2.773), (1.5, 6.909, -1.773), (1.5, -2.091, -1.773), (1.5, 2.409, -1.773), (-1.5, 2.409, -1.773), (-2.5, -3.291, 1.227), (-2.5, -3.291, 2.227), (2.5, -3.291, 2.227), (2.5, -3.291, 1.227), (-1.5, -3.291, 1.227), (-1.5, -3.291, 2.227), (1.5, -3.291, 2.227), (1.5, -3.291, 1.227), (-1.5, -3.291, -2.773), (-2.5, -3.291, -2.773), (2.5, -3.291, -2.773), (1.5, -3.291, -2.773)], [], [(135, 129, 15, 128), (2, 5, 4, 1), (67, 49, 103, 108), (126, 1, 4, 127), (49, 47, 102, 103), (8, 9, 51, 50), (3, 127, 4, 7, 9), (70, 36, 97, 109), (4, 5, 6, 7), (13, 10, 38, 41), (43, 67, 108, 100), (2, 1, 13, 12), (15, 129, 0, 54, 58), (29, 27, 65, 64), (13, 1, 130, 14, 16), (10, 13, 16, 17), (18, 19, 21, 20), (19, 18, 24, 25), (16, 14, 18, 20), (17, 16, 20, 21), (24, 22, 26, 28), (21, 19, 60, 61), (128, 15, 23, 131), (18, 14, 22, 24), (26, 27, 29, 28), (25, 24, 28, 29), (26, 22, 132, 4, 7), (27, 26, 7, 9), (25, 29, 64, 62), (134, 133, 3, 127), (33, 31, 35, 37), (7, 6, 30, 31), (9, 7, 31, 33), (101, 99, 124, 125), (34, 36, 37, 35), (56, 50, 104, 107), (32, 33, 37, 36), (31, 30, 34, 35), (38, 39, 43, 42), (55, 56, 107, 106), (12, 13, 41, 40), (43, 44, 45, 42), (41, 38, 42, 45), (90, 94, 122, 120), (40, 41, 45, 44), (46, 47, 49, 48), (47, 55, 106, 102), (10, 11, 47, 46), (66, 42, 72, 74), (50, 51, 53, 52), (87, 89, 119, 118), (71, 53, 80, 81), (33, 37, 79, 69), (59, 58, 144, 145), (58, 59, 61, 60), (58, 60, 62, 63), (63, 62, 64, 65), (17, 21, 61, 59), (0, 3, 57, 54), (3, 133, 23, 63, 57), (19, 25, 62, 60), (23, 15, 58, 63), (27, 9, 51, 65), (34, 30, 114, 115), (63, 65, 146, 147), (50, 56, 142, 138), (46, 59, 145, 136), (54, 57, 143, 140), (50, 52, 105, 104), (10, 17, 59, 46), (48, 49, 67, 66), (43, 42, 66, 67), (42, 38, 68, 72), (30, 6, 112, 114), (48, 66, 74, 73), (52, 53, 71, 70), (73, 74, 78, 76), (37, 71, 81, 79), (37, 36, 70, 71), (44, 43, 100, 101), (69, 79, 84, 82), (75, 76, 78, 77), (46, 48, 73, 59), (74, 72, 77, 78), (38, 10, 17, 68), (79, 81, 85, 84), (72, 68, 75, 77), (68, 17, 21, 75), (75, 21, 61, 76), (59, 73, 76, 61), (83, 82, 84, 85), (9, 33, 69, 27), (53, 51, 65, 80), (81, 80, 83, 85), (27, 69, 82, 29), (29, 82, 83, 64), (80, 65, 64, 83), (88, 86, 106, 107), (88, 89, 87, 86), (89, 88, 91, 90), (86, 87, 93, 92), (90, 91, 95, 94), (94, 95, 97, 96), (92, 93, 99, 98), (98, 99, 101, 100), (92, 98, 103, 102), (95, 91, 104, 105), (91, 88, 107, 104), (86, 92, 102, 106), (103, 98, 100, 108), (95, 105, 109, 97), (52, 70, 109, 105), (2, 12, 113, 110), (36, 34, 96, 97), (5, 2, 110, 111), (115, 114, 122, 123), (114, 112, 120, 122), (110, 113, 121, 118), (111, 110, 118, 119), (112, 111, 119, 120), (113, 116, 124, 121), (116, 117, 125, 124), (96, 34, 115, 123), (12, 40, 116, 113), (93, 87, 118, 121), (40, 44, 117, 116), (89, 90, 120, 119), (99, 93, 121, 124), (94, 96, 123, 122), (6, 5, 111, 112), (44, 101, 125, 117), (132, 134, 127, 4), (22, 131, 134, 132), (131, 23, 133, 134), (14, 128, 131, 22), (0, 126, 127, 3), (130, 135, 128, 14), (1, 126, 135, 130), (126, 0, 129, 135), (142, 141, 140, 143), (142, 143, 139, 138), (140, 141, 137, 136), (140, 136, 145, 144), (147, 146, 139, 143), (65, 51, 139, 146), (47, 46, 136, 137), (57, 63, 147, 143), (58, 54, 140, 144), (56, 55, 141, 142), (55, 47, 137, 141), (51, 50, 138, 139)])
me_cube_003.polygons.foreach_set('material_index', [0, 1, 2, 1, 2, 1, 1, 1, 1, 1, 1, 1, 0, 1, 1, 1, 1, 1, 1, 1, 1, 1, 1, 1, 1, 1, 1, 1, 1, 1, 1, 1, 1, 0, 1, 2, 1, 1, 1, 2, 1, 1, 1, 0, 1, 1, 2, 1, 1, 1, 1, 1, 1, 1, 1, 1, 1, 1, 0, 0, 1, 1, 1, 1, 1, 0, 0, 0, 2, 1, 1, 1, 1, 1, 1, 1, 1, 1, 1, 1, 1, 1, 1, 1, 1, 1, 1, 1, 1, 1, 1, 1, 1, 1, 1, 1, 1, 0, 1, 1, 1, 1, 0, 1, 0, 0, 0, 0, 0, 0, 0, 2, 1, 1, 1, 1, 1, 1, 1, 1, 1, 1, 1, 1, 0, 1, 0, 0, 0, 1, 1, 1, 0, 0, 1, 1, 0, 1, 1, 0, 0, 0, 0, 0, 0, 0, 0, 0, 0, 0, 0])
me_cube_003.materials.append(mat_mid)
me_cube_003.materials.append(mat_stone)
me_cube_003.materials.append(mat_dark)
me_cube_003.use_remesh_preserve_volume = False
me_cube_003.use_remesh_preserve_attributes = False
me_cube_003.use_mirror_vertex_groups = False
me_cube_003.update()
me_plane_001 = bpy.data.meshes.new('Plane.001')
me_plane_001.from_pydata([(4.0, 0.0, -1.0), (1.0, 0.0, -1.0), (4.0, 1.0, -1.0), (1.0, 1.0, -1.0), (0.0, 0.0, -1.0), (0.0, 1.0, -1.0), (5.0, 0.0, -1.0), (5.0, 1.0, -1.0), (4.0, 15.0, -1.0), (1.0, 15.0, -1.0), (0.0, 15.0, -1.0), (5.0, 15.0, -1.0), (4.0, 16.0, -1.0), (1.0, 16.0, -1.0), (0.0, 16.0, -1.0), (5.0, 16.0, -1.0), (4.0, 19.0, -1.0), (1.0, 19.0, -1.0), (0.0, 19.0, -1.0), (5.0, 19.0, -1.0), (4.0, 20.0, -1.0), (1.0, 20.0, -1.0), (0.0, 20.0, -1.0), (5.0, 20.0, -1.0), (-9.0, 15.0, -1.0), (-9.0, 16.0, -1.0), (-9.0, 19.0, -1.0), (-9.0, 20.0, -1.0), (-10.0, 15.0, -1.0), (-10.0, 16.0, -1.0), (-10.0, 19.0, -1.0), (-10.0, 20.0, -1.0), (4.0, 0.0, 0.0), (1.0, 0.0, 0.0), (4.0, 1.0, 0.0), (1.0, 1.0, 0.0), (0.0, 0.0, 0.0), (0.0, 1.0, 0.0), (5.0, 0.0, 0.0), (5.0, 1.0, 0.0), (4.0, 15.0, 0.0), (1.0, 15.0, 0.0), (0.0, 15.0, 0.0), (5.0, 15.0, 0.0), (4.0, 16.0, 0.0), (1.0, 16.0, 0.0), (0.0, 16.0, 0.0), (5.0, 16.0, 0.0), (4.0, 19.0, 0.0), (1.0, 19.0, 0.0), (0.0, 19.0, 0.0), (5.0, 19.0, 0.0), (4.0, 20.0, 0.0), (1.0, 20.0, 0.0), (0.0, 20.0, 0.0), (5.0, 20.0, 0.0), (-9.0, 15.0, 0.0), (-9.0, 16.0, 0.0), (-9.0, 19.0, 0.0), (-9.0, 20.0, 0.0), (-10.0, 15.0, 0.0), (-10.0, 16.0, 0.0), (-10.0, 19.0, 0.0), (-10.0, 20.0, 0.0), (4.0, 0.0, 1.0), (1.0, 0.0, 1.0), (4.0, 1.0, 1.0), (1.0, 1.0, 1.0), (0.0, 0.0, 1.0), (0.0, 1.0, 1.0), (5.0, 0.0, 1.0), (5.0, 1.0, 1.0), (4.0, 15.0, 1.0), (1.0, 15.0, 1.0), (0.0, 15.0, 1.0), (5.0, 15.0, 1.0), (4.0, 16.0, 1.0), (1.0, 16.0, 1.0), (0.0, 16.0, 1.0), (5.0, 16.0, 1.0), (4.0, 19.0, 1.0), (1.0, 19.0, 1.0), (0.0, 19.0, 1.0), (5.0, 19.0, 1.0), (4.0, 20.0, 1.0), (1.0, 20.0, 1.0), (0.0, 20.0, 1.0), (5.0, 20.0, 1.0), (-9.0, 15.0, 1.0), (-9.0, 16.0, 1.0), (-9.0, 19.0, 1.0), (-9.0, 20.0, 1.0), (-10.0, 15.0, 1.0), (-10.0, 16.0, 1.0), (-10.0, 19.0, 1.0), (-10.0, 20.0, 1.0), (4.0, 0.0, 4.0), (1.0, 0.0, 4.0), (4.0, 1.0, 4.0), (1.0, 1.0, 4.0), (0.0, 0.0, 4.0), (0.0, 1.0, 4.0), (5.0, 0.0, 4.0), (5.0, 1.0, 4.0), (4.0, 15.0, 4.0), (1.0, 15.0, 4.0), (0.0, 15.0, 4.0), (5.0, 15.0, 4.0), (4.0, 16.0, 4.0), (1.0, 16.0, 4.0), (0.0, 16.0, 4.0), (5.0, 16.0, 4.0), (4.0, 19.0, 4.0), (1.0, 19.0, 4.0), (0.0, 19.0, 4.0), (5.0, 19.0, 4.0), (4.0, 20.0, 4.0), (1.0, 20.0, 4.0), (0.0, 20.0, 4.0), (5.0, 20.0, 4.0), (-9.0, 15.0, 4.0), (-9.0, 16.0, 4.0), (-9.0, 19.0, 4.0), (-9.0, 20.0, 4.0), (-10.0, 15.0, 4.0), (-10.0, 16.0, 4.0), (-10.0, 19.0, 4.0), (-10.0, 20.0, 4.0), (4.0, 0.0, 5.0), (1.0, 0.0, 5.0), (4.0, 1.0, 5.0), (1.0, 1.0, 5.0), (0.0, 0.0, 5.0), (0.0, 1.0, 5.0), (5.0, 0.0, 5.0), (5.0, 1.0, 5.0), (4.0, 15.0, 5.0), (1.0, 15.0, 5.0), (0.0, 15.0, 5.0), (5.0, 15.0, 5.0), (4.0, 16.0, 5.0), (1.0, 16.0, 5.0), (0.0, 16.0, 5.0), (5.0, 16.0, 5.0), (4.0, 19.0, 5.0), (1.0, 19.0, 5.0), (0.0, 19.0, 5.0), (5.0, 19.0, 5.0), (4.0, 20.0, 5.0), (1.0, 20.0, 5.0), (0.0, 20.0, 5.0), (5.0, 20.0, 5.0), (-9.0, 15.0, 5.0), (-9.0, 16.0, 5.0), (-9.0, 19.0, 5.0), (-9.0, 20.0, 5.0), (-10.0, 15.0, 5.0), (-10.0, 16.0, 5.0), (-10.0, 19.0, 5.0), (-10.0, 20.0, 5.0)], [], [(1, 3, 2, 0), (1, 4, 5, 3), (2, 7, 6, 0), (2, 8, 11, 7), (5, 10, 9, 3), (3, 9, 8, 2), (8, 12, 15, 11), (10, 14, 13, 9), (9, 13, 12, 8), (12, 16, 19, 15), (14, 18, 17, 13), (13, 17, 16, 12), (16, 20, 23, 19), (18, 22, 21, 17), (17, 21, 20, 16), (18, 26, 27, 22), (14, 25, 26, 18), (10, 24, 25, 14), (26, 30, 31, 27), (25, 29, 30, 26), (24, 28, 29, 25), (33, 32, 34, 35), (58, 50, 82, 90), (43, 47, 79, 75), (53, 54, 86, 85), (46, 57, 89, 78), (35, 34, 40, 41), (41, 45, 77, 73), (61, 60, 92, 93), (41, 40, 44, 45), (50, 49, 81, 82), (46, 45, 49, 50), (45, 44, 48, 49), (39, 43, 75, 71), (34, 32, 64, 66), (63, 62, 94, 95), (35, 41, 73, 67), (46, 50, 58, 57), (36, 33, 65, 68), (48, 44, 76, 80), (57, 58, 62, 61), (59, 63, 95, 91), (30, 29, 61, 62), (19, 23, 55, 51), (1, 0, 32, 33), (23, 20, 52, 55), (24, 10, 42, 56), (0, 6, 38, 32), (20, 21, 53, 52), (22, 27, 59, 54), (28, 24, 56, 60), (6, 7, 39, 38), (27, 31, 63, 59), (4, 1, 33, 36), (31, 30, 62, 63), (7, 11, 43, 39), (29, 28, 60, 61), (11, 15, 47, 43), (21, 22, 54, 53), (15, 19, 51, 47), (5, 4, 36, 37), (10, 5, 37, 42), (65, 67, 99, 97), (67, 73, 105, 99), (69, 68, 100, 101), (79, 83, 115, 111), (86, 91, 123, 118), (85, 86, 118, 117), (88, 74, 106, 120), (75, 79, 111, 107), (95, 94, 126, 127), (73, 77, 109, 105), (91, 95, 127, 123), (82, 81, 113, 114), (72, 66, 98, 104), (92, 88, 120, 124), (57, 61, 93, 89), (47, 51, 83, 79), (62, 58, 90, 94), (37, 36, 68, 69), (42, 37, 69, 74), (51, 55, 87, 83), (33, 35, 67, 65), (40, 34, 66, 72), (49, 48, 80, 81), (56, 42, 74, 88), (55, 52, 84, 87), (54, 59, 91, 86), (52, 53, 85, 84), (32, 38, 70, 64), (44, 40, 72, 76), (60, 56, 88, 92), (38, 39, 71, 70), (45, 46, 78, 77), (118, 123, 155, 150), (117, 118, 150, 149), (120, 106, 138, 152), (107, 111, 143, 139), (127, 126, 158, 159), (123, 127, 159, 155), (124, 120, 152, 156), (106, 101, 133, 138), (153, 142, 146, 154), (141, 140, 144, 145), (145, 146, 142, 141), (71, 75, 107, 103), (89, 93, 125, 121), (81, 80, 112, 113), (94, 90, 122, 126), (83, 87, 119, 115), (64, 70, 102, 96), (93, 92, 124, 125), (87, 84, 116, 119), (70, 71, 103, 102), (76, 72, 104, 108), (78, 89, 121, 110), (84, 85, 117, 116), (68, 65, 97, 100), (77, 78, 110, 109), (90, 82, 114, 122), (80, 76, 108, 112), (66, 64, 96, 98), (74, 69, 101, 106), (129, 131, 133, 132), (130, 128, 134, 135), (130, 135, 139, 136), (133, 131, 137, 138), (136, 139, 143, 140), (138, 137, 141, 142), (140, 143, 147, 144), (144, 147, 151, 148), (146, 145, 149, 150), (145, 144, 148, 149), (146, 150, 155, 154), (138, 142, 153, 152), (154, 155, 159, 158), (152, 153, 157, 156), (111, 115, 147, 143), (101, 100, 132, 133), (103, 107, 139, 135), (137, 136, 140, 141), (96, 128, 129, 97), (115, 119, 151, 147), (96, 102, 134, 128), (125, 124, 156, 157), (119, 116, 148, 151), (102, 103, 135, 134), (157, 158, 126, 125), (116, 117, 149, 148), (100, 97, 129, 132), (157, 153, 154, 158), (131, 129, 128, 130), (137, 131, 130, 136), (98, 96, 97, 99), (104, 98, 99, 105), (108, 104, 105, 109), (110, 114, 113, 109), (108, 109, 113, 112), (122, 114, 110, 121), (126, 122, 121, 125)])
me_plane_001.polygons.foreach_set('material_index', [0, 0, 0, 0, 0, 0, 0, 0, 0, 0, 0, 0, 0, 0, 0, 0, 0, 0, 0, 0, 0, 0, 1, 0, 0, 1, 0, 1, 0, 0, 1, 0, 0, 0, 1, 0, 1, 0, 0, 1, 0, 0, 0, 0, 0, 0, 0, 0, 0, 0, 0, 0, 0, 0, 0, 0, 0, 0, 0, 0, 0, 0, 0, 0, 0, 0, 0, 0, 0, 0, 0, 0, 0, 0, 0, 0, 0, 0, 0, 0, 0, 0, 1, 1, 1, 0, 0, 0, 0, 0, 1, 0, 0, 1, 0, 0, 0, 0, 0, 0, 0, 0, 0, 0, 0, 0, 0, 0, 0, 0, 0, 0, 0, 0, 0, 0, 0, 0, 0, 0, 0, 0, 0, 0, 0, 0, 0, 0, 0, 0, 0, 0, 0, 0, 0, 0, 0, 0, 0, 0, 0, 0, 0, 0, 0, 0, 0, 0, 0, 0, 0, 0, 0, 0, 0, 0, 0, 0, 0, 0])
me_plane_001.materials.append(mat_stone)
me_plane_001.materials.append(mat_mid)
me_plane_001.use_remesh_preserve_volume = False
me_plane_001.use_remesh_preserve_attributes = False
me_plane_001.use_mirror_vertex_groups = False
me_plane_001.update()
me_plane = bpy.data.meshes.new('Plane')
me_plane.from_pydata([(4.0, 0.0, 0.0), (1.0, 0.0, 0.0), (4.0, 1.0, 0.0), (1.0, 1.0, 0.0), (4.0, 15.0, 0.0), (1.0, 15.0, 0.0), (4.0, 16.0, 0.0), (1.0, 16.0, 0.0), (0.0, 16.0, 0.0), (4.0, 19.0, 0.0), (1.0, 19.0, 0.0), (0.0, 19.0, 0.0), (-9.0, 16.0, 0.0), (-9.0, 19.0, 0.0), (-10.0, 16.0, 0.0), (-10.0, 19.0, 0.0), (4.0, 0.0, 1.0), (1.0, 0.0, 1.0), (4.0, 1.0, 1.0), (1.0, 1.0, 1.0), (4.0, 15.0, 1.0), (1.0, 15.0, 1.0), (4.0, 16.0, 1.0), (1.0, 16.0, 1.0), (0.0, 16.0, 1.0), (4.0, 19.0, 1.0), (1.0, 19.0, 1.0), (0.0, 19.0, 1.0), (-9.0, 16.0, 1.0), (-9.0, 19.0, 1.0), (-10.0, 16.0, 1.0), (-10.0, 19.0, 1.0), (4.0, 0.0, 4.0), (1.0, 0.0, 4.0), (4.0, 1.0, 4.0), (1.0, 1.0, 4.0), (4.0, 15.0, 4.0), (1.0, 15.0, 4.0), (4.0, 16.0, 4.0), (1.0, 16.0, 4.0), (0.0, 16.0, 4.0), (4.0, 19.0, 4.0), (1.0, 19.0, 4.0), (0.0, 19.0, 4.0), (-9.0, 16.0, 4.0), (-9.0, 19.0, 4.0), (-10.0, 16.0, 4.0), (-10.0, 19.0, 4.0)], [], [(1, 0, 2, 3), (13, 11, 27, 29), (8, 12, 28, 24), (3, 2, 4, 5), (5, 7, 23, 21), (5, 4, 6, 7), (11, 10, 26, 27), (8, 7, 10, 11), (7, 6, 9, 10), (2, 0, 16, 18), (3, 5, 21, 19), (8, 11, 13, 12), (9, 6, 22, 25), (12, 13, 15, 14), (17, 19, 35, 33), (19, 21, 37, 35), (21, 23, 39, 37), (27, 26, 42, 43), (20, 18, 34, 36), (12, 14, 30, 28), (15, 13, 29, 31), (1, 3, 19, 17), (4, 2, 18, 20), (10, 9, 25, 26), (6, 4, 20, 22), (7, 8, 24, 23), (28, 30, 46, 44), (26, 25, 41, 42), (31, 29, 45, 47), (22, 20, 36, 38), (24, 28, 44, 40), (23, 24, 40, 39), (29, 27, 43, 45), (25, 22, 38, 41), (18, 16, 32, 34), (34, 32, 33, 35), (36, 34, 35, 37), (38, 36, 37, 39), (40, 43, 42, 39), (38, 39, 42, 41), (45, 43, 40, 44), (47, 45, 44, 46), (1, 17, 16, 0), (32, 16, 17, 33)])
me_plane.polygons.foreach_set('material_index', [0, 1, 1, 0, 1, 0, 1, 0, 0, 1, 1, 0, 1, 0, 0, 0, 0, 0, 0, 1, 1, 1, 1, 1, 1, 1, 0, 0, 0, 0, 0, 0, 0, 0, 0, 0, 0, 0, 0, 0, 0, 0, 1, 0])
me_plane.materials.append(mat_stone)
me_plane.materials.append(mat_mid)
me_plane.use_remesh_preserve_volume = False
me_plane.use_remesh_preserve_attributes = False
me_plane.use_mirror_vertex_groups = False
me_plane.update()
me_plane_005 = bpy.data.meshes.new('Plane.005')
me_plane_005.from_pydata([(6.0, -2.0, 4.0), (6.0, 3.0, 4.0), (6.0, -2.0, 4.2), (6.0, 3.0, 4.2), (6.4, -2.0, 4.2), (6.4, 3.0, 4.2), (6.8, -2.0, 4.4), (6.8, 3.0, 4.4), (6.4, -2.0, 4.4), (6.4, 3.0, 4.4), (6.8, -2.0, 4.6), (6.8, 3.0, 4.6), (7.2, -2.0, 4.6), (7.2, 3.0, 4.6), (7.6, -2.0, 4.8), (7.6, 3.0, 4.8), (7.2, -2.0, 4.8), (7.2, 3.0, 4.8), (7.6, -2.0, 5.0), (7.6, 3.0, 5.0), (8.0, -2.0, 5.0), (8.0, 3.0, 5.0), (8.4, -2.0, 5.2), (8.4, 3.0, 5.2), (8.0, -2.0, 5.2), (8.0, 3.0, 5.2), (8.4, -2.0, 5.4), (8.4, 3.0, 5.4), (8.8, -2.0, 5.4), (8.8, 3.0, 5.4), (9.2, -2.0, 5.6), (9.2, 3.0, 5.6), (8.8, -2.0, 5.6), (8.8, 3.0, 5.6), (9.2, -2.0, 5.8), (9.2, 3.0, 5.8), (9.6, -2.0, 5.8), (9.6, 3.0, 5.8), (10.0, -2.0, 4.0), (10.0, 3.0, 4.0), (9.6, -2.0, 6.0), (9.6, 3.0, 6.0), (10.0, -2.0, 6.0), (10.0, 3.0, 6.0), (2.0, -2.0, 2.0), (2.0, 3.0, 2.0), (2.0, -2.0, 2.2), (2.0, 3.0, 2.2), (2.4, -2.0, 2.2), (2.4, 3.0, 2.2), (2.8, -2.0, 2.4), (2.8, 3.0, 2.4), (2.4, -2.0, 2.4), (2.4, 3.0, 2.4), (2.8, -2.0, 2.6), (2.8, 3.0, 2.6), (3.2, -2.0, 2.6), (3.2, 3.0, 2.6), (3.6, -2.0, 2.8), (3.6, 3.0, 2.8), (3.2, -2.0, 2.8), (3.2, 3.0, 2.8), (3.6, -2.0, 3.0), (3.6, 3.0, 3.0), (4.0, -2.0, 3.0), (4.0, 3.0, 3.0), (4.4, -2.0, 3.2), (4.4, 3.0, 3.2), (4.0, -2.0, 3.2), (4.0, 3.0, 3.2), (4.4, -2.0, 3.4), (4.4, 3.0, 3.4), (4.8, -2.0, 3.4), (4.8, 3.0, 3.4), (5.2, -2.0, 3.6), (5.2, 3.0, 3.6), (4.8, -2.0, 3.6), (4.8, 3.0, 3.6), (5.2, -2.0, 3.8), (5.2, 3.0, 3.8), (5.6, -2.0, 3.8), (5.6, 3.0, 3.8), (6.0, -2.0, 2.0), (6.0, 3.0, 2.0), (5.6, -2.0, 4.0), (5.6, 3.0, 4.0), (-2.0, -2.0, 0.0), (-2.0, 3.0, 0.0), (-2.0, -2.0, 0.2), (-2.0, 3.0, 0.2), (-1.6, -2.0, 0.2), (-1.6, 3.0, 0.2), (-1.2, -2.0, 0.4), (-1.2, 3.0, 0.4), (-1.6, -2.0, 0.4), (-1.6, 3.0, 0.4), (-1.2, -2.0, 0.6), (-1.2, 3.0, 0.6), (-0.8, -2.0, 0.6), (-0.8, 3.0, 0.6), (-0.4, -2.0, 0.8), (-0.4, 3.0, 0.8), (-0.8, -2.0, 0.8), (-0.8, 3.0, 0.8), (-0.4, -2.0, 1.0), (-0.4, 3.0, 1.0), (9.04e-08, -2.0, 1.0), (-1.361e-07, 3.0, 1.0), (0.4, -2.0, 1.2), (0.4, 3.0, 1.2), (9.04e-08, -2.0, 1.2), (-1.361e-07, 3.0, 1.2), (0.4, -2.0, 1.4), (0.4, 3.0, 1.4), (0.8, -2.0, 1.4), (0.8, 3.0, 1.4), (1.2, -2.0, 1.6), (1.2, 3.0, 1.6), (0.8, -2.0, 1.6), (0.8, 3.0, 1.6), (1.2, -2.0, 1.8), (1.2, 3.0, 1.8), (1.6, -2.0, 1.8), (1.6, 3.0, 1.8), (2.0, -2.0, 0.0), (2.0, 3.0, 0.0), (1.6, -2.0, 2.0), (1.6, 3.0, 2.0), (10.0, -2.0, 2.0), (10.0, 3.0, 2.0), (6.0, -2.0, 0.0), (6.0, 3.0, 0.0), (10.0, -2.0, 0.0), (10.0, 3.0, 0.0)], [], [(39, 43, 42, 38), (5, 4, 8, 9), (2, 4, 5, 3), (1, 0, 2, 3), (8, 6, 7, 9), (39, 1, 3, 5, 9, 7, 11, 13, 17, 15, 19, 21, 25, 23, 27, 29, 33, 31, 35, 37, 41, 43), (13, 12, 16, 17), (10, 12, 13, 11), (7, 6, 10, 11), (16, 14, 15, 17), (21, 20, 24, 25), (18, 20, 21, 19), (38, 42, 40, 36, 34, 30, 32, 28, 26, 22, 24, 20, 18, 14, 16, 12, 10, 6, 8, 4, 2, 0), (15, 14, 18, 19), (24, 22, 23, 25), (29, 28, 32, 33), (26, 28, 29, 27), (23, 22, 26, 27), (32, 30, 31, 33), (35, 34, 36, 37), (31, 30, 34, 35), (39, 38, 128, 129), (41, 40, 42, 43), (37, 36, 40, 41), (49, 48, 52, 53), (46, 48, 49, 47), (45, 44, 46, 47), (52, 50, 51, 53), (57, 56, 60, 61), (54, 56, 57, 55), (51, 50, 54, 55), (60, 58, 59, 61), (65, 64, 68, 69), (62, 64, 65, 63), (85, 84, 0, 1), (59, 58, 62, 63), (68, 66, 67, 69), (73, 72, 76, 77), (70, 72, 73, 71), (67, 66, 70, 71), (76, 74, 75, 77), (79, 78, 80, 81), (75, 74, 78, 79), (83, 45, 47, 49, 53, 51, 55, 57, 61, 59, 63, 65, 69, 67, 71, 73, 77, 75, 79, 81, 85, 1), (81, 80, 84, 85), (91, 90, 94, 95), (88, 90, 91, 89), (87, 86, 88, 89), (94, 92, 93, 95), (99, 98, 102, 103), (96, 98, 99, 97), (93, 92, 96, 97), (102, 100, 101, 103), (107, 106, 110, 111), (104, 106, 107, 105), (127, 126, 44, 45), (101, 100, 104, 105), (110, 108, 109, 111), (115, 114, 118, 119), (112, 114, 115, 113), (109, 108, 112, 113), (118, 116, 117, 119), (121, 120, 122, 123), (117, 116, 120, 121), (125, 124, 86, 87), (125, 87, 89, 91, 95, 93, 97, 99, 103, 101, 105, 107, 111, 109, 113, 115, 119, 117, 121, 123, 127, 45), (123, 122, 126, 127), (133, 132, 130, 131), (38, 0, 82, 128), (1, 39, 129, 83), (128, 82, 130, 132), (83, 129, 133, 131), (129, 128, 132, 133), (124, 125, 131, 130), (45, 83, 131, 125), (82, 44, 124, 130), (124, 44, 126, 122, 120, 116, 118, 114, 112, 108, 110, 106, 104, 100, 102, 98, 96, 92, 94, 90, 88, 86), (82, 0, 84, 80, 78, 74, 76, 72, 70, 66, 68, 64, 62, 58, 60, 56, 54, 50, 52, 48, 46, 44)])
me_plane_005.polygons.foreach_set('material_index', [1, 1, 0, 1, 0, 1, 1, 0, 1, 0, 1, 0, 1, 1, 0, 1, 0, 1, 0, 0, 1, 1, 0, 1, 1, 0, 1, 0, 1, 0, 1, 0, 1, 0, 0, 1, 0, 1, 0, 1, 0, 0, 1, 1, 1, 1, 0, 1, 0, 1, 0, 1, 0, 1, 0, 0, 1, 0, 1, 0, 1, 0, 0, 1, 1, 1, 1, 1, 1, 1, 1, 1, 1, 1, 1, 1, 1, 1])
me_plane_005.materials.append(mat_shaded)
me_plane_005.materials.append(mat_stone)
me_plane_005.use_remesh_preserve_volume = False
me_plane_005.use_remesh_preserve_attributes = False
me_plane_005.use_mirror_vertex_groups = False
me_plane_005.update()

# ---- objects
ob_finaldoor = bpy.data.objects.new('FinalDoor', me_cube_000)
ob_speaker_003 = bpy.data.objects.new('Speaker.003', None)
ob_speaker_002 = bpy.data.objects.new('Speaker.002', None)
ob_speaker_001 = bpy.data.objects.new('Speaker.001', None)
ob_speaker = bpy.data.objects.new('Speaker', None)
ob_level_1_entrance_003 = bpy.data.objects.new('Level 1 Entrance.003', me_cube_014)
ob_end = bpy.data.objects.new('end', me_cube_001)
ob_endoflevelbend_005 = bpy.data.objects.new('EndOfLevelBend.005', me_plane_006)
ob_endoflevelbend_004 = bpy.data.objects.new('EndOfLevelBend.004', me_plane_004)
ob_level4 = bpy.data.objects.new('level4', me_cube_007)
ob_level_1_entrance_002 = bpy.data.objects.new('Level 1 Entrance.002', me_cube_012)
ob_level3 = bpy.data.objects.new('level3', me_cube_007)
ob_endoflevelbend_003 = bpy.data.objects.new('EndOfLevelBend.003', me_plane_003)
ob_level_1_entrance_001 = bpy.data.objects.new('Level 1 Entrance.001', me_cube_009)
ob_endoflevelbend_002 = bpy.data.objects.new('EndOfLevelBend.002', me_plane_002)
ob_level2 = bpy.data.objects.new('level2', me_cube_007)
ob_hub = bpy.data.objects.new('hub', me_cube_007)
ob_cube_001 = bpy.data.objects.new('Cube.001', me_cube_008)
ob_endgame = bpy.data.objects.new('EndGame', me_cube_005)
ob_level_1_entrance = bpy.data.objects.new('Level 1 Entrance', me_cube_003)
ob_level1 = bpy.data.objects.new('level1', me_cube_007)
ob_endoflevelbend_001 = bpy.data.objects.new('EndOfLevelBend.001', me_plane_001)
ob_endoflevelbend = bpy.data.objects.new('EndOfLevelBend', me_plane)
ob_stairs_level4 = bpy.data.objects.new('Stairs.Level4', me_plane_005)
ob_stairs_level3 = bpy.data.objects.new('Stairs.Level3', me_plane_005)
ob_stairs_level2 = bpy.data.objects.new('Stairs.Level2', me_plane_005)
ob_stairs_level1 = bpy.data.objects.new('Stairs.Level1', me_plane_005)

# ---- transforms, parenting, visibility, modifiers, constraints
ob_finaldoor.location = (-0.5, 80.0, 26.5)
ob_finaldoor.hide_viewport = True
ob_finaldoor.lineart.crease_threshold = 0.0
ob_speaker_003.location = (13.54, 16.98, 23.35)
ob_speaker_003.track_axis = 'NEG_Z'
ob_speaker_003.up_axis = 'Y'
ob_speaker_003.empty_image_offset = (0.0, 0.0)
ob_speaker_003.lineart.crease_threshold = 0.0
ob_speaker_002.location = (-14.46, 16.98, 23.35)
ob_speaker_002.track_axis = 'NEG_Z'
ob_speaker_002.up_axis = 'Y'
ob_speaker_002.empty_image_offset = (0.0, 0.0)
ob_speaker_002.lineart.crease_threshold = 0.0
ob_speaker_001.location = (-14.46, 67.98, 27.35)
ob_speaker_001.track_axis = 'NEG_Z'
ob_speaker_001.up_axis = 'Y'
ob_speaker_001.empty_image_offset = (0.0, 0.0)
ob_speaker_001.lineart.crease_threshold = 0.0
ob_speaker.location = (13.54, 67.98, 27.35)
ob_speaker.track_axis = 'NEG_Z'
ob_speaker.up_axis = 'Y'
ob_speaker.empty_image_offset = (0.0, 0.0)
ob_speaker.lineart.crease_threshold = 0.0
ob_level_1_entrance_003.location = (-0.5, 71.09, 20.77)
ob_level_1_entrance_003.lineart.crease_threshold = 0.0
ob_end.parent = ob_level_1_entrance_003
ob_end.matrix_parent_inverse = Matrix(((1.0, 0.0, 0.0, 0.5), (0.0, 1.0, 0.0, -35.09), (0.0, 0.0, 1.0, -2.773), (0.0, 0.0, 0.0, 1.0)))
ob_end.location = (-0.5, 61.0, 8.0)
ob_end.lineart.crease_threshold = 0.0
ob_endoflevelbend_005.parent = ob_level_1_entrance_003
ob_endoflevelbend_005.matrix_parent_inverse = Matrix(((1.0, 0.0, 0.0, 0.5), (0.0, 1.0, 0.0, -35.09), (0.0, 0.0, 1.0, -2.773), (0.0, 0.0, 0.0, 1.0)))
ob_endoflevelbend_005.location = (-3.0, 54.0, 6.0)
ob_endoflevelbend_005.lineart.crease_threshold = 0.0
ob_endoflevelbend_004.parent = ob_level_1_entrance_003
ob_endoflevelbend_004.matrix_parent_inverse = Matrix(((1.0, 0.0, 0.0, 0.5), (0.0, 1.0, 0.0, -35.09), (0.0, 0.0, 1.0, -2.773), (0.0, 0.0, 0.0, 1.0)))
ob_endoflevelbend_004.location = (-3.0, 42.0, 0.0)
ob_endoflevelbend_004.lineart.crease_threshold = 0.0
ob_level4.parent = ob_level_1_entrance_003
ob_level4.matrix_parent_inverse = Matrix(((1.0, 0.0, 0.0, 0.5), (0.0, 1.0, 0.0, -35.09), (0.0, 0.0, 1.0, -2.773), (0.0, 0.0, 0.0, 1.0)))
ob_level4.location = (-0.5, 49.0, 2.0)
ob_level4.lineart.crease_threshold = 0.0
ob_level_1_entrance_002.location = (-0.5, 59.09, 14.77)
ob_level_1_entrance_002.lineart.crease_threshold = 0.0
ob_level3.parent = ob_level_1_entrance_002
ob_level3.matrix_parent_inverse = Matrix(((1.0, 0.0, 0.0, 0.5), (0.0, 1.0, 0.0, -35.09), (0.0, 0.0, 1.0, -2.773), (0.0, 0.0, 0.0, 1.0)))
ob_level3.location = (-0.5, 49.0, 2.0)
ob_level3.lineart.crease_threshold = 0.0
ob_endoflevelbend_003.parent = ob_level_1_entrance_002
ob_endoflevelbend_003.matrix_parent_inverse = Matrix(((1.0, 0.0, 0.0, 0.5), (0.0, 1.0, 0.0, -35.09), (0.0, 0.0, 1.0, -2.773), (0.0, 0.0, 0.0, 1.0)))
ob_endoflevelbend_003.location = (-3.0, 42.0, 0.0)
ob_endoflevelbend_003.lineart.crease_threshold = 0.0
ob_level_1_entrance_001.location = (-0.5, 47.09, 8.773)
ob_level_1_entrance_001.lineart.crease_threshold = 0.0
ob_endoflevelbend_002.parent = ob_level_1_entrance_001
ob_endoflevelbend_002.matrix_parent_inverse = Matrix(((1.0, 0.0, 0.0, 0.5), (0.0, 1.0, 0.0, -35.09), (0.0, 0.0, 1.0, -2.773), (0.0, 0.0, 0.0, 1.0)))
ob_endoflevelbend_002.location = (-3.0, 42.0, 0.0)
ob_endoflevelbend_002.lineart.crease_threshold = 0.0
ob_level2.parent = ob_level_1_entrance_001
ob_level2.matrix_parent_inverse = Matrix(((1.0, 0.0, 0.0, 0.5), (0.0, 1.0, 0.0, -35.09), (0.0, 0.0, 1.0, -2.773), (0.0, 0.0, 0.0, 1.0)))
ob_level2.location = (-0.5, 49.0, 2.0)
ob_level2.lineart.crease_threshold = 0.0
ob_hub.location = (-11.0, -22.5, 2.0)
ob_hub.rotation_euler = (0.0, -0.0, 4.712)
ob_hub.lineart.crease_threshold = 0.0
ob_cube_001.location = (-12.0, 59.5, 2.0)
ob_cube_001.lineart.crease_threshold = 0.0
ob_endgame.location = (-0.09596, 42.56, 16.89)
ob_endgame.lineart.crease_threshold = 0.0
ob_level_1_entrance.location = (-0.5, 35.09, 2.773)
ob_level_1_entrance.lineart.crease_threshold = 0.0
ob_level1.parent = ob_level_1_entrance
ob_level1.matrix_parent_inverse = Matrix(((1.0, 0.0, 0.0, 0.5), (0.0, 1.0, 0.0, -35.09), (0.0, 0.0, 1.0, -2.773), (0.0, 0.0, 0.0, 1.0)))
ob_level1.location = (-0.5, 49.0, 2.0)
ob_level1.lineart.crease_threshold = 0.0
ob_endoflevelbend_001.parent = ob_level_1_entrance
ob_endoflevelbend_001.matrix_parent_inverse = Matrix(((1.0, 0.0, 0.0, 0.5), (0.0, 1.0, 0.0, -35.09), (0.0, 0.0, 1.0, -2.773), (0.0, 0.0, 0.0, 1.0)))
ob_endoflevelbend_001.location = (-3.0, 42.0, 0.0)
ob_endoflevelbend_001.lineart.crease_threshold = 0.0
ob_endoflevelbend.location = (-18.0, -20.0, 0.0)
ob_endoflevelbend.rotation_euler = (0.0, -0.0, -1.571)
ob_endoflevelbend.lineart.crease_threshold = 0.0
ob_stairs_level4.location = (0.0, 58.0, 12.0)
ob_stairs_level4.rotation_euler = (0.0, -0.0, 1.571)
ob_stairs_level4.hide_viewport = True
ob_stairs_level4.lineart.crease_threshold = 0.0
ob_stairs_level3.location = (0.0, 46.0, 6.0)
ob_stairs_level3.rotation_euler = (0.0, -0.0, 1.571)
ob_stairs_level3.hide_viewport = True
ob_stairs_level3.lineart.crease_threshold = 0.0
ob_stairs_level2.location = (0.0, 34.0, 0.0)
ob_stairs_level2.rotation_euler = (0.0, -0.0, 1.571)
ob_stairs_level2.hide_viewport = True
ob_stairs_level2.lineart.crease_threshold = 0.0
ob_stairs_level1.location = (0.0, 22.0, -6.0)
ob_stairs_level1.rotation_euler = (0.0, -0.0, 1.571)
ob_stairs_level1.hide_viewport = True
ob_stairs_level1.lineart.crease_threshold = 0.0

# ---- collection membership
col_collection_1.objects.link(ob_finaldoor)
col_collection_1.objects.link(ob_speaker_003)
col_collection_1.objects.link(ob_speaker_002)
col_collection_1.objects.link(ob_speaker_001)
col_collection_1.objects.link(ob_speaker)
col_collection_1.objects.link(ob_level_1_entrance_003)
col_collection_1.objects.link(ob_end)
col_collection_1.objects.link(ob_endoflevelbend_005)
col_collection_1.objects.link(ob_endoflevelbend_004)
col_collection_1.objects.link(ob_level4)
col_collection_1.objects.link(ob_level_1_entrance_002)
col_collection_1.objects.link(ob_level3)
col_collection_1.objects.link(ob_endoflevelbend_003)
col_collection_1.objects.link(ob_level_1_entrance_001)
col_collection_1.objects.link(ob_endoflevelbend_002)
col_collection_1.objects.link(ob_level2)
col_collection_1.objects.link(ob_hub)
col_collection_1.objects.link(ob_cube_001)
col_collection_1.objects.link(ob_endgame)
col_collection_1.objects.link(ob_level_1_entrance)
col_collection_1.objects.link(ob_level1)
col_collection_1.objects.link(ob_endoflevelbend_001)
col_collection_1.objects.link(ob_endoflevelbend)
col_collection_2.objects.link(ob_stairs_level4)
col_collection_2.objects.link(ob_stairs_level3)
col_collection_2.objects.link(ob_stairs_level2)
col_collection_2.objects.link(ob_stairs_level1)

# ---- scene / render settings (as saved in the file)
scene.frame_start = 1; scene.frame_end = 250; scene.frame_set(194)
scene.render.engine = 'BLENDER_EEVEE_NEXT'
scene.render.resolution_percentage = 50
scene.render.dither_intensity = 0.0
scene.cycles.use_denoising = False
scene.cycles.samples = 10
scene.cycles.sampling_pattern = 'TABULATED_SOBOL'
scene.cycles.light_sampling_threshold = 0.0
scene.cycles.use_adaptive_sampling = False
scene.cycles.use_light_tree = False
scene.cycles.blur_glossy = 0.0
scene.cycles.volume_bounces = 1
scene.cycles.pixel_filter_type = 'GAUSSIAN'
scene.cycles.sample_clamp_indirect = 0.0
scene.view_settings.view_transform = 'Standard'
bpy.context.view_layer.update()

# ---- added for rendering (the .blend has no active camera and no usable light): camera, sun
cam_auto = bpy.data.cameras.new('AutoCamera')
cam_auto.lens = 50.0
cam_auto.sensor_width = 36.0
cam_auto.clip_end = 2330.5
ob_auto_camera = bpy.data.objects.new('AutoCamera', cam_auto)
scene.collection.objects.link(ob_auto_camera)
ob_auto_camera.location = (132.292, -116.351, 120.484)
ob_auto_camera.rotation_euler = (1.09748, -7.21219e-08, 0.694738)
scene.camera = ob_auto_camera
light_auto_sun = bpy.data.lights.new('AutoSun', 'SUN')
light_auto_sun.energy = 3.0
light_auto_sun.angle = 0.0523599
ob_auto_sun = bpy.data.objects.new('AutoSun', light_auto_sun)
scene.collection.objects.link(ob_auto_sun)
ob_auto_sun.rotation_euler = (0.872665, 0.174533, 0.523599)
bpy.context.view_layer.update()
